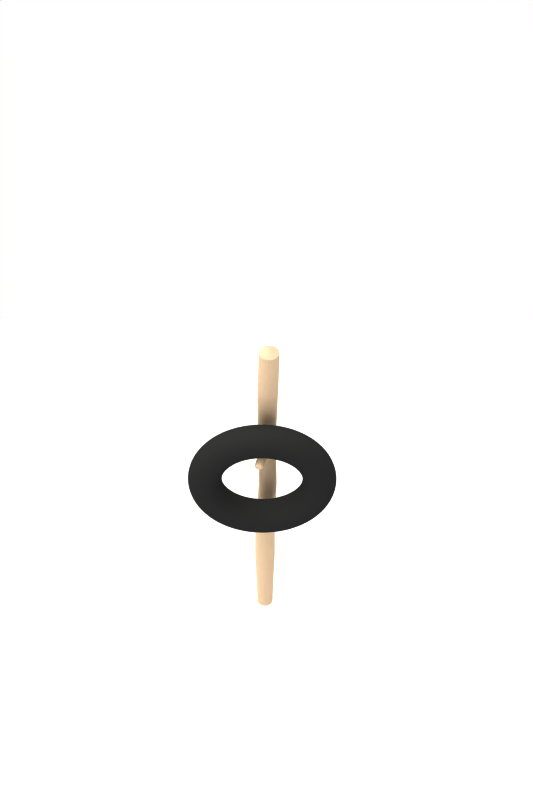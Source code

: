 # Source: lifebelt-blue.blend  (saved by Blender 2.46.0; exported with 4.5.12 LTS)
import bpy
from mathutils import Matrix  # noqa: F401  (used for matrix-valued properties, if any)

bpy.ops.wm.read_factory_settings(use_empty=True)
scene = bpy.context.scene
scene.name = 'Scene'

# ---- collections
col_collection_1 = bpy.data.collections.new('Collection 1'); scene.collection.children.link(col_collection_1)
col_collection_11 = bpy.data.collections.new('Collection 11'); scene.collection.children.link(col_collection_11)
col_collection_12 = bpy.data.collections.new('Collection 12'); scene.collection.children.link(col_collection_12)
col_collection_13 = bpy.data.collections.new('Collection 13'); scene.collection.children.link(col_collection_13)
col_collection_14 = bpy.data.collections.new('Collection 14'); scene.collection.children.link(col_collection_14)
col_collection_14.hide_render = True
col_collection_14.hide_viewport = True

# ---- materials (node trees are filled in below, after node groups)
mat_basic_wood = bpy.data.materials.new('basic_wood')
mat_basic_wood.alpha_threshold = 0.0
mat_basic_wood.diffuse_color = (0.8221, 0.7051, 0.5779, 1.0)
mat_basic_wood.roughness = 0.5
mat_basic_wood.line_color = (0.0, 0.0, 0.0, 1.0)
mat_rubber = bpy.data.materials.new('Rubber')
mat_rubber.alpha_threshold = 0.0
mat_rubber.diffuse_color = (0.1504, 0.1504, 0.1504, 1.0)
mat_rubber.roughness = 0.5
mat_rubber.specular_intensity = 0.0
mat_rubber.line_color = (0.0, 0.0, 0.0, 1.0)
mat_drop_shadow = bpy.data.materials.new('drop_shadow')
mat_drop_shadow.alpha_threshold = 0.0
mat_drop_shadow.roughness = 0.5
mat_drop_shadow.line_color = (0.0, 0.0, 0.0, 1.0)

# ---- material node trees

# ---- world
world_world = bpy.data.worlds.new('World'); scene.world = world_world
world_world.color = (1.0, 1.0, 1.0)
world_world.use_sun_shadow = False
world_world.sun_shadow_jitter_overblur = 0.0
world_world.cycles.sampling_method = 'MANUAL'
world_world.cycles.sample_map_resolution = 256
world_world.light_settings.ao_factor = 0.3

# ---- cameras
cam_camera = bpy.data.cameras.new('Camera')
cam_camera.type = 'ORTHO'
cam_camera.passepartout_alpha = 0.3687
cam_camera.clip_end = 100.0
cam_camera.lens = 35.0
cam_camera.ortho_scale = 4.242
cam_camera.display_size = 2.0
cam_camera.shift_y = 0.2492
cam_camera.show_limits = True
cam_camera.show_safe_areas = True
cam_camera.show_name = True
cam_camera.dof.focus_distance = 0.0
cam_camera.dof.aperture_fstop = 128.0

# ---- lights
light_shadows = bpy.data.lights.new('shadows', 'SPOT')
light_shadows.color = (0.9976, 1.0, 0.9571)
light_shadows.transmission_factor = 0.0
light_shadows.energy = 100.0
light_shadows.shadow_buffer_clip_start = 0.5
light_shadows.shadow_soft_size = 1.0
light_shadows.shadow_maximum_resolution = 0.006
light_shadows.use_absolute_resolution = True
light_shadows.spot_blend = 0.6
light_shadows.spot_size = 0.5236
light_shadows.cycles.use_multiple_importance_sampling = False
light_ambient = bpy.data.lights.new('ambient', 'SUN')
light_ambient.transmission_factor = 0.0
light_ambient.use_shadow = False
light_ambient.angle = 1.571
light_ambient.energy = 0.3
light_ambient.shadow_buffer_clip_start = 0.5
light_ambient.shadow_soft_size = 1.0
light_ambient.shadow_cascade_max_distance = 1000.0
light_ambient.cycles.use_multiple_importance_sampling = False
light_sun = bpy.data.lights.new('sun', 'SUN')
light_sun.color = (0.9976, 1.0, 0.9571)
light_sun.transmission_factor = 0.0
light_sun.use_shadow = False
light_sun.angle = 1.571
light_sun.energy = 1.3
light_sun.shadow_buffer_clip_start = 0.5
light_sun.shadow_soft_size = 1.0
light_sun.shadow_cascade_max_distance = 1000.0
light_sun.cycles.use_multiple_importance_sampling = False

# ---- meshes
me_cylinder_002 = bpy.data.meshes.new('Cylinder.002')
me_cylinder_002.from_pydata([(0.03506, -0.1099, -0.05947), (0.04945, -0.1099, -0.05209), (0.06229, -0.1099, -0.04201), (0.07309, -0.1099, -0.0296), (0.08143, -0.1099, -0.01534), (0.08699, -0.1099, 0.0002057), (0.08955, -0.1099, 0.01645), (0.08903, -0.1099, 0.03278), (0.08543, -0.1099, 0.04855), (0.0789, -0.1099, 0.06316), (0.06968, -0.1099, 0.07605), (0.05814, -0.1099, 0.08672), (0.04471, -0.1099, 0.09477), (0.02992, -0.1099, 0.09988), (0.01432, -0.1099, 0.1019), (-0.001474, -0.1099, 0.1006), (-0.01687, -0.1099, 0.09625), (-0.03126, -0.1099, 0.08887), (-0.0441, -0.1099, 0.07878), (-0.0549, -0.1099, 0.06637), (-0.06324, -0.1099, 0.05212), (-0.0688, -0.1099, 0.03657), (-0.07136, -0.1099, 0.02032), (-0.07083, -0.1099, 0.003996), (-0.06724, -0.1099, -0.01177), (-0.0607, -0.1099, -0.02638), (-0.05149, -0.1099, -0.03927), (-0.03995, -0.1099, -0.04995), (-0.02652, -0.1099, -0.058), (-0.01172, -0.1099, -0.06311), (0.003872, -0.1099, -0.06509), (0.01967, -0.1099, -0.06386), (0.03935, 0.2868, -0.07257), (0.05618, 0.2868, -0.06395), (0.07119, 0.2868, -0.05216), (0.08381, 0.2868, -0.03765), (0.09355, 0.2868, -0.021), (0.1, 0.2868, -0.002822), (0.103, 0.2868, 0.01617), (0.1024, 0.2868, 0.03525), (0.09823, 0.2868, 0.05368), (0.09059, 0.2868, 0.07075), (0.07982, 0.2868, 0.08582), (0.06633, 0.2868, 0.09829), (0.05064, 0.2868, 0.1077), (0.03335, 0.2868, 0.1137), (0.01512, 0.2868, 0.116), (-0.003346, 0.2868, 0.1146), (-0.02133, 0.2868, 0.1094), (-0.03816, 0.2868, 0.1008), (-0.05317, 0.2868, 0.08901), (-0.06579, 0.2868, 0.07451), (-0.07553, 0.2868, 0.05785), (-0.08203, 0.2868, 0.03968), (-0.08503, 0.2868, 0.02069), (-0.08441, 0.2868, 0.001608), (-0.08021, 0.2868, -0.01682), (-0.07257, 0.2868, -0.0339), (-0.0618, 0.2868, -0.04896), (-0.04831, 0.2868, -0.06144), (-0.03262, 0.2868, -0.07085), (-0.01533, 0.2868, -0.07682), (0.002902, 0.2868, -0.07914), (0.02137, 0.2868, -0.0777), (0.009097, -0.7971, 0.01839), (0.02125, 0.8433, -0.09559), (-0.0008316, 0.8433, -0.0973), (-0.02264, 0.8433, -0.09453), (-0.04332, 0.8433, -0.08738), (-0.06209, 0.8433, -0.07613), (-0.07823, 0.8433, -0.06121), (-0.09111, 0.8433, -0.04319), (-0.1002, 0.8433, -0.02276), (-0.1053, 0.8433, -0.0007132), (-0.106, 0.8433, 0.02211), (-0.1024, 0.8433, 0.04482), (-0.09465, 0.8433, 0.06656), (-0.083, 0.8433, 0.08649), (-0.0679, 0.8433, 0.1038), (-0.04994, 0.8433, 0.1179), (-0.02982, 0.8433, 0.1283), (-0.008305, 0.8433, 0.1344), (0.01378, 0.8433, 0.1361), (0.03559, 0.8433, 0.1333), (0.05627, 0.8433, 0.1262), (0.07504, 0.8433, 0.1149), (0.09118, 0.8433, 0.1), (0.1041, 0.8433, 0.082), (0.1132, 0.8433, 0.06157), (0.1182, 0.8433, 0.03952), (0.119, 0.8433, 0.0167), (0.1154, 0.8433, -0.006012), (0.1076, 0.8433, -0.02775), (0.09595, 0.8433, -0.04768), (0.08085, 0.8433, -0.06503), (0.0629, 0.8433, -0.07913), (0.04277, 0.8433, -0.08945), (0.02306, 1.44, -0.08585), (0.04318, 1.44, -0.07554), (0.06113, 1.44, -0.06144), (0.07623, 1.44, -0.04409), (0.08788, 1.44, -0.02417), (0.09565, 1.44, -0.002433), (0.09924, 1.44, 0.02028), (0.0985, 1.44, 0.04309), (0.09347, 1.44, 0.06514), (0.08434, 1.44, 0.08556), (0.07146, 1.44, 0.1036), (0.05533, 1.44, 0.1185), (0.03656, 1.44, 0.1297), (0.01588, 1.44, 0.1369), (-0.005918, 1.44, 0.1397), (-0.028, 1.44, 0.1379), (-0.04951, 1.44, 0.1318), (-0.06963, 1.44, 0.1215), (-0.08758, 1.44, 0.1074), (-0.1027, 1.44, 0.09005), (-0.1143, 1.44, 0.07012), (-0.1221, 1.44, 0.04839), (-0.1257, 1.44, 0.02568), (-0.1249, 1.44, 0.002863), (-0.1199, 1.44, -0.01918), (-0.1108, 1.44, -0.0396), (-0.09791, 1.44, -0.05762), (-0.08178, 1.44, -0.07254), (-0.06301, 1.44, -0.08379), (-0.04233, 1.44, -0.09093), (-0.02053, 1.44, -0.0937), (0.001551, 1.44, -0.09199), (-0.01659, 2.116, -0.111), (-0.03656, 2.115, -0.1125), (-0.05627, 2.115, -0.11), (-0.07497, 2.115, -0.1035), (-0.09193, 2.114, -0.09337), (-0.1065, 2.114, -0.07988), (-0.1182, 2.114, -0.06358), (-0.1264, 2.113, -0.04512), (-0.131, 2.113, -0.02519), (-0.1316, 2.113, -0.004555), (-0.1284, 2.113, 0.01598), (-0.1214, 2.113, 0.03564), (-0.1108, 2.113, 0.05365), (-0.09717, 2.113, 0.06934), (-0.08094, 2.113, 0.08209), (-0.06275, 2.113, 0.09142), (-0.0433, 2.114, 0.09697), (-0.02333, 2.114, 0.09852), (-0.003622, 2.114, 0.09602), (0.01508, 2.115, 0.08956), (0.03205, 2.115, 0.07939), (0.04663, 2.115, 0.0659), (0.05828, 2.116, 0.0496), (0.06653, 2.116, 0.03114), (0.07108, 2.116, 0.01121), (0.07174, 2.116, -0.009426), (0.0685, 2.117, -0.02996), (0.06147, 2.117, -0.04962), (0.05093, 2.117, -0.06763), (0.03728, 2.116, -0.08332), (0.02105, 2.116, -0.09607), (0.002861, 2.116, -0.1054), (0.02668, 2.761, -0.1035), (0.04476, 2.761, -0.09424), (0.06089, 2.762, -0.08156), (0.07445, 2.762, -0.06597), (0.08493, 2.762, -0.04806), (0.09191, 2.762, -0.02853), (0.09514, 2.762, -0.008112), (0.09448, 2.761, 0.01239), (0.08996, 2.761, 0.03221), (0.08176, 2.761, 0.05056), (0.07018, 2.761, 0.06675), (0.05569, 2.76, 0.08016), (0.03882, 2.76, 0.09027), (0.02023, 2.759, 0.09669), (0.0006424, 2.759, 0.09918), (-0.0192, 2.759, 0.09764), (-0.03854, 2.758, 0.09212), (-0.05662, 2.758, 0.08285), (-0.07275, 2.758, 0.07018), (-0.08631, 2.758, 0.05458), (-0.09679, 2.758, 0.03668), (-0.1038, 2.758, 0.01714), (-0.107, 2.758, -0.003274), (-0.1063, 2.758, -0.02378), (-0.1018, 2.758, -0.04359), (-0.09362, 2.759, -0.06195), (-0.08205, 2.759, -0.07814), (-0.06755, 2.759, -0.09155), (-0.05068, 2.76, -0.1017), (-0.03209, 2.76, -0.1081), (-0.0125, 2.761, -0.1106), (0.00734, 2.761, -0.109), (0.01528, 3.245, -0.1176), (-0.006024, 3.244, -0.1193), (-0.02706, 3.244, -0.1166), (-0.04701, 3.244, -0.1097), (-0.06512, 3.243, -0.09887), (-0.08069, 3.243, -0.08447), (-0.09312, 3.243, -0.06709), (-0.1019, 3.242, -0.04738), (-0.1068, 3.242, -0.02611), (-0.1075, 3.242, -0.004093), (-0.104, 3.242, 0.01782), (-0.09652, 3.242, 0.0388), (-0.08528, 3.242, 0.05803), (-0.07071, 3.242, 0.07477), (-0.05339, 3.242, 0.08838), (-0.03398, 3.242, 0.09833), (-0.01322, 3.243, 0.1043), (0.008088, 3.243, 0.1059), (0.02912, 3.243, 0.1032), (0.04908, 3.244, 0.09634), (0.06719, 3.244, 0.08549), (0.08275, 3.244, 0.07109), (0.09518, 3.245, 0.05371), (0.104, 3.245, 0.034), (0.1088, 3.245, 0.01273), (0.1095, 3.246, -0.00929), (0.1061, 3.246, -0.03121), (0.09859, 3.246, -0.05218), (0.08734, 3.246, -0.07141), (0.07278, 3.246, -0.08815), (0.05545, 3.245, -0.1018), (0.03604, 3.245, -0.1117), (0.06471, 3.82, -0.1379), (0.0862, 3.82, -0.1269), (0.1054, 3.82, -0.1118), (0.1215, 3.82, -0.09329), (0.134, 3.82, -0.072), (0.1423, 3.82, -0.04877), (0.1461, 3.82, -0.0245), (0.1453, 3.82, -0.000123), (0.1399, 3.82, 0.02343), (0.1302, 3.82, 0.04526), (0.1164, 3.819, 0.06451), (0.09919, 3.819, 0.08045), (0.07913, 3.819, 0.09247), (0.05703, 3.819, 0.1001), (0.03373, 3.819, 0.1031), (0.01014, 3.819, 0.1012), (-0.01285, 3.819, 0.09468), (-0.03435, 3.819, 0.08366), (-0.05353, 3.819, 0.06859), (-0.06966, 3.819, 0.05005), (-0.08212, 3.819, 0.02876), (-0.09042, 3.819, 0.005537), (-0.09425, 3.819, -0.01873), (-0.09347, 3.819, -0.04311), (-0.08809, 3.819, -0.06667), (-0.07834, 3.819, -0.08849), (-0.06457, 3.819, -0.1077), (-0.04733, 3.819, -0.1237), (-0.02728, 3.819, -0.1357), (-0.005176, 3.819, -0.1433), (0.01812, 3.819, -0.1463), (0.04172, 3.82, -0.1445), (-0.007016, 4.593, -0.03342), (-0.01081, 4.511, -0.1573), (-0.03417, 4.511, -0.1543), (-0.05633, 4.511, -0.1467), (-0.07644, 4.511, -0.1346), (-0.09373, 4.511, -0.1186), (-0.1075, 4.511, -0.09931), (-0.1173, 4.511, -0.07743), (-0.1227, 4.511, -0.05381), (-0.1235, 4.511, -0.02936), (-0.1196, 4.511, -0.005026), (-0.1113, 4.511, 0.01826), (-0.09883, 4.511, 0.03961), (-0.08266, 4.511, 0.05819), (-0.06343, 4.511, 0.0733), (-0.04187, 4.511, 0.08436), (-0.01882, 4.511, 0.09093), (0.004839, 4.511, 0.09277), (0.0282, 4.511, 0.0898), (0.05036, 4.511, 0.08214), (0.07047, 4.511, 0.07009), (0.08775, 4.511, 0.0541), (0.1016, 4.511, 0.0348), (0.1113, 4.511, 0.01291), (0.1167, 4.511, -0.0107), (0.1175, 4.511, -0.03515), (0.1137, 4.511, -0.05948), (0.1053, 4.511, -0.08277), (0.09286, 4.511, -0.1041), (0.07669, 4.511, -0.1227), (0.05745, 4.511, -0.1378), (0.0359, 4.511, -0.1489), (0.01284, 4.511, -0.1554), (0.0716, 3.086, 0.01852), (0.07242, 3.109, 0.04507), (0.07242, 3.116, 0.04083), (0.0716, 3.077, 0.02154), (0.07242, 3.093, 0.05181), (0.07242, 3.101, 0.04862), (0.0716, 3.068, 0.02335), (0.07242, 3.077, 0.05615), (0.07242, 3.085, 0.05416), (0.0716, 3.059, 0.02417), (0.07242, 3.059, 0.05799), (0.07242, 3.068, 0.05731), (0.0716, 3.05, 0.02417), (0.07242, 3.042, 0.05732), (0.07242, 3.051, 0.05799), (0.0716, 3.042, 0.02335), (0.07242, 3.025, 0.05417), (0.07241, 3.034, 0.05615), (0.0716, 3.033, 0.02154), (0.07241, 3.009, 0.04863), (0.0724, 3.017, 0.05181), (0.0716, 3.024, 0.01853), (0.0724, 2.995, 0.04085), (0.07239, 3.002, 0.04507), (0.0716, 3.016, 0.01413), (0.07239, 2.983, 0.03104), (0.07237, 2.988, 0.03611), (0.0716, 3.009, 0.008344), (0.07237, 2.973, 0.01953), (0.07236, 2.977, 0.02524), (0.0716, 3.004, 0.00138), (0.07236, 2.967, 0.006738), (0.07235, 2.969, 0.01288), (0.0716, 3.002, -0.006379), (0.07235, 2.964, -0.006824), (0.07234, 2.965, -0.0004603), (0.0716, 3.002, -0.01442), (0.07234, 2.965, -0.02058), (0.07235, 2.964, -0.01421), (0.0716, 3.004, -0.02218), (0.07235, 2.969, -0.03392), (0.07236, 2.967, -0.02778), (0.0716, 3.009, -0.02914), (0.07236, 2.977, -0.04628), (0.07237, 2.973, -0.04057), (0.0716, 3.016, -0.03492), (0.07237, 2.988, -0.05715), (0.07239, 2.983, -0.05208), (0.0716, 3.024, -0.03932), (0.07239, 3.002, -0.0661), (0.0724, 2.995, -0.06188), (0.0716, 3.033, -0.04234), (0.0724, 3.017, -0.07285), (0.07241, 3.009, -0.06967), (0.0716, 3.042, -0.04415), (0.07241, 3.034, -0.07719), (0.07242, 3.025, -0.0752), (0.0716, 3.05, -0.04497), (0.07242, 3.051, -0.07903), (0.07242, 3.042, -0.07835), (0.0716, 3.059, -0.04497), (0.07242, 3.068, -0.07835), (0.07242, 3.059, -0.07903), (0.0716, 3.068, -0.04415), (0.07242, 3.085, -0.0752), (0.07242, 3.077, -0.07719), (0.0716, 3.077, -0.04234), (0.07242, 3.101, -0.06966), (0.07242, 3.093, -0.07285), (0.0716, 3.086, -0.03932), (0.07242, 3.116, -0.06187), (0.07242, 3.109, -0.06611), (0.0716, 3.094, -0.03492), (0.07241, 3.128, -0.05206), (0.07242, 3.122, -0.05715), (0.0716, 3.1, -0.02914), (0.07241, 3.137, -0.04056), (0.07242, 3.133, -0.04628), (0.0716, 3.105, -0.02218), (0.07241, 3.143, -0.02777), (0.07242, 3.141, -0.03392), (0.0716, 3.108, -0.01442), (0.07241, 3.146, -0.01421), (0.07241, 3.145, -0.02058), (0.0716, 3.108, -0.006379), (0.07241, 3.145, -0.000462), (0.07241, 3.146, -0.006825), (0.0716, 3.105, 0.00138), (0.07242, 3.141, 0.01288), (0.07241, 3.143, 0.006732), (0.0716, 3.1, 0.008343), (0.07242, 3.133, 0.02525), (0.07241, 3.137, 0.01952), (0.0716, 3.094, 0.01412), (0.07242, 3.122, 0.03611), (0.07241, 3.128, 0.03103), (0.3325, 3.16, -0.01728), (0.08758, 3.125, 0.04121), (0.08761, 3.117, 0.04595), (0.3325, 3.156, -0.01338), (0.3325, 3.15, -0.009712), (0.0876, 3.11, 0.04991), (0.08761, 3.101, 0.05345), (0.3324, 3.145, -0.006799), (0.3324, 3.138, -0.004274), (0.08761, 3.093, 0.05616), (0.08762, 3.083, 0.05834), (0.3324, 3.133, -0.00248), (0.3324, 3.125, -0.001189), (0.08761, 3.075, 0.05972), (0.08761, 3.065, 0.06046), (0.3324, 3.12, -0.0005872), (0.3325, 3.112, -0.0005863), (0.0876, 3.056, 0.06046), (0.08759, 3.046, 0.05973), (0.3325, 3.107, -0.001185), (0.3325, 3.099, -0.002495), (0.08755, 3.037, 0.05834), (0.08756, 3.028, 0.05619), (0.3325, 3.094, -0.004246), (0.3327, 3.087, -0.00684), (0.08748, 3.02, 0.05343), (0.0875, 3.011, 0.04997), (0.3326, 3.082, -0.009654), (0.3328, 3.076, -0.01345), (0.08739, 3.003, 0.04593), (0.08743, 2.996, 0.0413), (0.3327, 3.072, -0.01721), (0.3329, 3.066, -0.02205), (0.08728, 2.989, 0.03612), (0.08733, 2.983, 0.03049), (0.3328, 3.063, -0.02662), (0.333, 3.059, -0.03232), (0.08717, 2.978, 0.02438), (0.08722, 2.973, 0.01796), (0.3329, 3.056, -0.03753), (0.3331, 3.053, -0.04386), (0.08709, 2.97, 0.01115), (0.08712, 2.967, 0.004187), (0.333, 3.052, -0.04951), (0.3331, 3.05, -0.05623), (0.08704, 2.965, -0.003062), (0.08706, 2.964, -0.0103), (0.3331, 3.05, -0.06211), (0.3331, 3.05, -0.06895), (0.08706, 2.964, -0.0177), (0.08704, 2.965, -0.02493), (0.3331, 3.05, -0.07484), (0.333, 3.052, -0.08155), (0.08712, 2.967, -0.03218), (0.08709, 2.97, -0.03914), (0.3331, 3.053, -0.08721), (0.3329, 3.056, -0.09354), (0.08722, 2.973, -0.04596), (0.08717, 2.978, -0.05237), (0.333, 3.059, -0.09874), (0.3328, 3.063, -0.1044), (0.08733, 2.983, -0.05849), (0.08728, 2.989, -0.06412), (0.3329, 3.066, -0.109), (0.3327, 3.072, -0.1139), (0.08743, 2.996, -0.0693), (0.08739, 3.003, -0.07393), (0.3328, 3.076, -0.1176), (0.3326, 3.082, -0.1214), (0.0875, 3.011, -0.07797), (0.08748, 3.02, -0.08143), (0.3327, 3.087, -0.1242), (0.3325, 3.094, -0.1268), (0.08756, 3.028, -0.08419), (0.08755, 3.037, -0.08634), (0.3325, 3.099, -0.1286), (0.3325, 3.107, -0.1299), (0.08759, 3.046, -0.08773), (0.0876, 3.056, -0.08846), (0.3325, 3.112, -0.1305), (0.3324, 3.12, -0.1305), (0.08761, 3.065, -0.08845), (0.08761, 3.075, -0.08772), (0.3324, 3.125, -0.1299), (0.3324, 3.133, -0.1286), (0.08762, 3.083, -0.08634), (0.08761, 3.093, -0.08416), (0.3324, 3.138, -0.1268), (0.3324, 3.145, -0.1243), (0.08761, 3.101, -0.08144), (0.0876, 3.11, -0.07791), (0.3325, 3.15, -0.1214), (0.3325, 3.156, -0.1177), (0.08761, 3.117, -0.07395), (0.08758, 3.125, -0.06921), (0.3325, 3.16, -0.1138), (0.3325, 3.166, -0.1091), (0.08759, 3.131, -0.06414), (0.08755, 3.137, -0.05841), (0.3325, 3.169, -0.1044), (0.3325, 3.173, -0.09879), (0.08757, 3.142, -0.05238), (0.08753, 3.147, -0.04589), (0.3326, 3.176, -0.09348), (0.3325, 3.179, -0.08723), (0.08755, 3.15, -0.03914), (0.08752, 3.153, -0.03215), (0.3326, 3.181, -0.08153), (0.3325, 3.182, -0.07484), (0.08753, 3.155, -0.02492), (0.08752, 3.156, -0.01769), (0.3325, 3.183, -0.06895), (0.3325, 3.183, -0.06211), (0.08752, 3.156, -0.01031), (0.08753, 3.155, -0.003073), (0.3325, 3.182, -0.05622), (0.3326, 3.181, -0.04954), (0.08752, 3.153, 0.004152), (0.08755, 3.15, 0.01114), (0.3325, 3.179, -0.04383), (0.3326, 3.176, -0.03758), (0.08753, 3.147, 0.0179), (0.08757, 3.142, 0.02438), (0.3325, 3.173, -0.03227), (0.08759, 3.131, 0.03614), (0.3325, 3.166, -0.02198), (0.3325, 3.169, -0.02669), (0.08755, 3.137, 0.03041), (0.07158, 3.055, -0.0104), (0.1874, 3.139, 0.007347), (0.1874, 3.133, 0.01137), (0.1874, 3.127, 0.01494), (0.1874, 3.121, 0.01793), (0.1874, 3.114, 0.02039), (0.1874, 3.107, 0.02223), (0.1874, 3.099, 0.02349), (0.1874, 3.092, 0.02411), (0.1874, 3.085, 0.02411), (0.1874, 3.077, 0.0235), (0.1874, 3.07, 0.02223), (0.1874, 3.063, 0.02042), (0.1874, 3.056, 0.01791), (0.1874, 3.05, 0.015), (0.1874, 3.043, 0.01132), (0.1874, 3.038, 0.007429), (0.1874, 3.032, 0.00274), (0.1874, 3.028, -0.001999), (0.1874, 3.024, -0.007516), (0.1874, 3.02, -0.01293), (0.1874, 3.017, -0.01905), (0.1874, 3.015, -0.02493), (0.1874, 3.014, -0.03142), (0.1874, 3.013, -0.03755), (0.1874, 3.013, -0.04416), (0.1874, 3.014, -0.05029), (0.1874, 3.015, -0.05678), (0.1874, 3.017, -0.06266), (0.1874, 3.02, -0.06878), (0.1874, 3.024, -0.07419), (0.1874, 3.028, -0.07971), (0.1874, 3.032, -0.08445), (0.1874, 3.038, -0.08914), (0.1874, 3.043, -0.09303), (0.1874, 3.05, -0.09671), (0.1874, 3.056, -0.09962), (0.1874, 3.063, -0.1021), (0.1874, 3.07, -0.1039), (0.1874, 3.077, -0.1052), (0.1874, 3.085, -0.1058), (0.1874, 3.092, -0.1058), (0.1874, 3.099, -0.1052), (0.1874, 3.107, -0.1039), (0.1874, 3.114, -0.1021), (0.1874, 3.121, -0.09964), (0.1874, 3.127, -0.09665), (0.1874, 3.133, -0.09308), (0.1874, 3.139, -0.08906), (0.1874, 3.144, -0.08449), (0.1874, 3.149, -0.07963), (0.1874, 3.153, -0.07422), (0.1874, 3.157, -0.06872), (0.1874, 3.16, -0.06267), (0.1874, 3.162, -0.05675), (0.1874, 3.163, -0.05028), (0.1874, 3.164, -0.04416), (0.1874, 3.164, -0.03755), (0.1874, 3.163, -0.03143), (0.1874, 3.162, -0.02496), (0.1874, 3.16, -0.01904), (0.1874, 3.157, -0.01299), (0.1874, 3.153, -0.007487), (0.1874, 3.144, 0.002784), (0.1874, 3.149, -0.002081), (0.5106, 3.162, -0.03625), (0.5106, 3.159, -0.03233), (0.5106, 3.166, -0.04095), (0.5106, 3.168, -0.04537), (0.5106, 3.17, -0.05065), (0.5106, 3.171, -0.0554), (0.5106, 3.173, -0.06104), (0.5106, 3.173, -0.06594), (0.5106, 3.173, -0.07171), (0.5106, 3.173, -0.07661), (0.5106, 3.171, -0.08226), (0.5106, 3.17, -0.087), (0.5106, 3.168, -0.09228), (0.5106, 3.166, -0.0967), (0.5106, 3.162, -0.1014), (0.5106, 3.159, -0.1053), (0.5106, 3.155, -0.1093), (0.5105, 3.151, -0.1125), (0.5106, 3.146, -0.1156), (0.5105, 3.142, -0.1181), (0.5105, 3.136, -0.1202), (0.5105, 3.132, -0.1217), (0.5105, 3.126, -0.1228), (0.5105, 3.121, -0.1233), (0.5105, 3.115, -0.1233), (0.5105, 3.111, -0.1228), (0.5106, 3.104, -0.1217), (0.5106, 3.1, -0.1202), (0.5107, 3.094, -0.118), (0.5107, 3.09, -0.1157), (0.5109, 3.085, -0.1125), (0.5108, 3.082, -0.1094), (0.511, 3.077, -0.1053), (0.5109, 3.074, -0.1015), (0.5112, 3.071, -0.09665), (0.511, 3.069, -0.09232), (0.5112, 3.067, -0.08698), (0.5111, 3.065, -0.08228), (0.5112, 3.064, -0.07661), (0.5112, 3.064, -0.07171), (0.5112, 3.064, -0.06594), (0.5112, 3.064, -0.06104), (0.5111, 3.065, -0.05538), (0.5112, 3.067, -0.05068), (0.511, 3.069, -0.04533), (0.5112, 3.071, -0.041), (0.5109, 3.074, -0.03618), (0.511, 3.077, -0.03239), (0.5108, 3.082, -0.0283), (0.5109, 3.085, -0.02517), (0.5107, 3.09, -0.02197), (0.5107, 3.094, -0.01963), (0.5106, 3.1, -0.01744), (0.5106, 3.104, -0.01598), (0.5105, 3.111, -0.01487), (0.5105, 3.115, -0.01437), (0.5105, 3.121, -0.01438), (0.5105, 3.126, -0.01488), (0.5105, 3.132, -0.01597), (0.5105, 3.136, -0.01746), (0.5105, 3.142, -0.01959), (0.5106, 3.146, -0.02202), (0.5105, 3.151, -0.02511), (0.5106, 3.155, -0.02836), (0.6524, 3.156, -0.04875), (0.6507, 3.166, -0.03706), (0.6506, 3.164, -0.03492), (0.6524, 3.152, -0.04594), (0.6506, 3.16, -0.03234), (0.6506, 3.157, -0.03075), (0.6524, 3.147, -0.044), (0.6506, 3.153, -0.02898), (0.6506, 3.149, -0.028), (0.6524, 3.142, -0.04301), (0.6506, 3.145, -0.02709), (0.6506, 3.142, -0.02676), (0.6524, 3.137, -0.04301), (0.6506, 3.137, -0.02676), (0.6506, 3.134, -0.02709), (0.6524, 3.132, -0.044), (0.6507, 3.129, -0.028), (0.6507, 3.126, -0.02897), (0.6524, 3.127, -0.04594), (0.6507, 3.121, -0.03076), (0.6507, 3.118, -0.03234), (0.6524, 3.123, -0.04875), (0.6507, 3.115, -0.03493), (0.6507, 3.112, -0.03705), (0.6524, 3.12, -0.05234), (0.6508, 3.109, -0.04035), (0.6507, 3.107, -0.04293), (0.6524, 3.117, -0.05655), (0.6508, 3.104, -0.04682), (0.6508, 3.102, -0.04976), (0.6524, 3.115, -0.06123), (0.6508, 3.101, -0.05408), (0.6508, 3.1, -0.05728), (0.6524, 3.114, -0.0662), (0.6508, 3.099, -0.06186), (0.6508, 3.098, -0.06518), (0.6524, 3.114, -0.07127), (0.6508, 3.098, -0.06985), (0.6508, 3.099, -0.07318), (0.6524, 3.115, -0.07624), (0.6508, 3.1, -0.07776), (0.6508, 3.101, -0.08095), (0.6524, 3.117, -0.08092), (0.6508, 3.102, -0.08527), (0.6508, 3.104, -0.08821), (0.6524, 3.12, -0.08513), (0.6507, 3.107, -0.0921), (0.6508, 3.109, -0.09468), (0.6524, 3.123, -0.08872), (0.6507, 3.112, -0.09799), (0.6507, 3.115, -0.1001), (0.6524, 3.127, -0.09153), (0.6507, 3.118, -0.1027), (0.6507, 3.121, -0.1043), (0.6524, 3.132, -0.09347), (0.6507, 3.126, -0.1061), (0.6507, 3.129, -0.107), (0.6524, 3.137, -0.09446), (0.6506, 3.134, -0.1079), (0.6506, 3.137, -0.1083), (0.6524, 3.142, -0.09446), (0.6506, 3.142, -0.1083), (0.6506, 3.145, -0.1079), (0.6524, 3.147, -0.09347), (0.6506, 3.149, -0.107), (0.6506, 3.153, -0.1061), (0.6524, 3.152, -0.09153), (0.6506, 3.157, -0.1043), (0.6506, 3.16, -0.1027), (0.6524, 3.156, -0.08872), (0.6506, 3.164, -0.1001), (0.6507, 3.166, -0.09798), (0.6524, 3.16, -0.08513), (0.6506, 3.17, -0.09469), (0.6507, 3.172, -0.09209), (0.6524, 3.162, -0.08092), (0.6506, 3.174, -0.08822), (0.6507, 3.176, -0.08527), (0.6524, 3.164, -0.07624), (0.6507, 3.178, -0.08096), (0.6507, 3.179, -0.07776), (0.6524, 3.165, -0.07127), (0.6507, 3.18, -0.07318), (0.6507, 3.18, -0.06985), (0.6524, 3.165, -0.0662), (0.6507, 3.18, -0.06518), (0.6507, 3.18, -0.06186), (0.6524, 3.164, -0.06123), (0.6507, 3.179, -0.05728), (0.6507, 3.178, -0.05408), (0.6524, 3.162, -0.05655), (0.6507, 3.176, -0.04977), (0.6506, 3.174, -0.04681), (0.6507, 3.172, -0.04294), (0.6506, 3.17, -0.04035), (0.6524, 3.16, -0.05234), (0.6299, 3.167, -0.03168), (0.6298, 3.163, -0.02865), (0.6298, 3.159, -0.02571), (0.6297, 3.155, -0.02344), (0.6297, 3.149, -0.02142), (0.6297, 3.145, -0.02003), (0.6297, 3.14, -0.01899), (0.6297, 3.135, -0.01852), (0.6298, 3.129, -0.01852), (0.6298, 3.125, -0.01899), (0.6299, 3.119, -0.02004), (0.6299, 3.115, -0.0214), (0.6302, 3.11, -0.02347), (0.6301, 3.106, -0.02566), (0.6304, 3.101, -0.0287), (0.6303, 3.098, -0.03162), (0.6307, 3.094, -0.0355), (0.6305, 3.091, -0.03905), (0.6309, 3.088, -0.04361), (0.6307, 3.086, -0.04766), (0.6311, 3.084, -0.05272), (0.6309, 3.083, -0.05712), (0.6311, 3.081, -0.06249), (0.6311, 3.081, -0.06707), (0.6311, 3.081, -0.07254), (0.6311, 3.081, -0.07712), (0.6309, 3.083, -0.08248), (0.6311, 3.084, -0.08688), (0.6307, 3.086, -0.09195), (0.6309, 3.088, -0.096), (0.6305, 3.091, -0.1006), (0.6307, 3.094, -0.1041), (0.6303, 3.098, -0.108), (0.6304, 3.101, -0.1109), (0.6301, 3.106, -0.1139), (0.6302, 3.11, -0.1161), (0.6299, 3.115, -0.1182), (0.6299, 3.119, -0.1196), (0.6298, 3.125, -0.1206), (0.6298, 3.129, -0.1211), (0.6297, 3.135, -0.1211), (0.6297, 3.14, -0.1206), (0.6297, 3.145, -0.1196), (0.6297, 3.149, -0.1182), (0.6297, 3.155, -0.1162), (0.6298, 3.159, -0.1139), (0.6298, 3.163, -0.111), (0.6299, 3.167, -0.1079), (0.6298, 3.171, -0.1042), (0.6299, 3.174, -0.1005), (0.6298, 3.177, -0.09603), (0.63, 3.179, -0.09191), (0.6299, 3.181, -0.0869), (0.63, 3.182, -0.08247), (0.6299, 3.184, -0.07712), (0.63, 3.184, -0.07253), (0.63, 3.184, -0.06707), (0.6299, 3.184, -0.06248), (0.63, 3.182, -0.05714), (0.6299, 3.181, -0.0527), (0.63, 3.179, -0.0477), (0.6298, 3.177, -0.04357), (0.6298, 3.171, -0.03545), (0.6299, 3.174, -0.0391), (0.6526, 3.14, -0.06906)], [], [(0, 32, 33, 1), (1, 33, 34, 2), (2, 34, 35, 3), (3, 35, 36, 4), (4, 36, 37, 5), (5, 37, 38, 6), (6, 38, 39, 7), (7, 39, 40, 8), (8, 40, 41, 9), (9, 41, 42, 10), (10, 42, 43, 11), (11, 43, 44, 12), (12, 44, 45, 13), (13, 45, 46, 14), (14, 46, 47, 15), (15, 47, 48, 16), (16, 48, 49, 17), (17, 49, 50, 18), (18, 50, 51, 19), (19, 51, 52, 20), (20, 52, 53, 21), (21, 53, 54, 22), (22, 54, 55, 23), (23, 55, 56, 24), (24, 56, 57, 25), (25, 57, 58, 26), (26, 58, 59, 27), (27, 59, 60, 28), (28, 60, 61, 29), (29, 61, 62, 30), (30, 62, 63, 31), (32, 0, 31, 63), (31, 0, 64), (30, 31, 64), (29, 30, 64), (28, 29, 64), (27, 28, 64), (26, 27, 64), (25, 26, 64), (24, 25, 64), (23, 24, 64), (22, 23, 64), (21, 22, 64), (20, 21, 64), (19, 20, 64), (18, 19, 64), (17, 18, 64), (16, 17, 64), (15, 16, 64), (14, 15, 64), (13, 14, 64), (12, 13, 64), (11, 12, 64), (10, 11, 64), (9, 10, 64), (8, 9, 64), (7, 8, 64), (6, 7, 64), (5, 6, 64), (4, 5, 64), (3, 4, 64), (2, 3, 64), (1, 2, 64), (0, 1, 64), (32, 63, 65, 96), (63, 62, 66, 65), (62, 61, 67, 66), (61, 60, 68, 67), (60, 59, 69, 68), (59, 58, 70, 69), (58, 57, 71, 70), (57, 56, 72, 71), (56, 55, 73, 72), (55, 54, 74, 73), (54, 53, 75, 74), (53, 52, 76, 75), (52, 51, 77, 76), (51, 50, 78, 77), (50, 49, 79, 78), (49, 48, 80, 79), (48, 47, 81, 80), (47, 46, 82, 81), (46, 45, 83, 82), (45, 44, 84, 83), (44, 43, 85, 84), (43, 42, 86, 85), (42, 41, 87, 86), (41, 40, 88, 87), (40, 39, 89, 88), (39, 38, 90, 89), (38, 37, 91, 90), (37, 36, 92, 91), (36, 35, 93, 92), (35, 34, 94, 93), (34, 33, 95, 94), (33, 32, 96, 95), (95, 96, 97, 98), (94, 95, 98, 99), (93, 94, 99, 100), (92, 93, 100, 101), (91, 92, 101, 102), (90, 91, 102, 103), (89, 90, 103, 104), (88, 89, 104, 105), (87, 88, 105, 106), (86, 87, 106, 107), (85, 86, 107, 108), (84, 85, 108, 109), (83, 84, 109, 110), (82, 83, 110, 111), (81, 82, 111, 112), (80, 81, 112, 113), (79, 80, 113, 114), (78, 79, 114, 115), (77, 78, 115, 116), (76, 77, 116, 117), (75, 76, 117, 118), (74, 75, 118, 119), (73, 74, 119, 120), (72, 73, 120, 121), (71, 72, 121, 122), (70, 71, 122, 123), (69, 70, 123, 124), (68, 69, 124, 125), (67, 68, 125, 126), (66, 67, 126, 127), (65, 66, 127, 128), (96, 65, 128, 97), (97, 128, 129, 160), (128, 127, 130, 129), (127, 126, 131, 130), (126, 125, 132, 131), (125, 124, 133, 132), (124, 123, 134, 133), (123, 122, 135, 134), (122, 121, 136, 135), (121, 120, 137, 136), (120, 119, 138, 137), (119, 118, 139, 138), (118, 117, 140, 139), (117, 116, 141, 140), (116, 115, 142, 141), (115, 114, 143, 142), (114, 113, 144, 143), (113, 112, 145, 144), (112, 111, 146, 145), (111, 110, 147, 146), (110, 109, 148, 147), (109, 108, 149, 148), (108, 107, 150, 149), (107, 106, 151, 150), (106, 105, 152, 151), (105, 104, 153, 152), (104, 103, 154, 153), (103, 102, 155, 154), (102, 101, 156, 155), (101, 100, 157, 156), (100, 99, 158, 157), (99, 98, 159, 158), (98, 97, 160, 159), (159, 160, 161, 162), (158, 159, 162, 163), (157, 158, 163, 164), (156, 157, 164, 165), (155, 156, 165, 166), (154, 155, 166, 167), (153, 154, 167, 168), (152, 153, 168, 169), (151, 152, 169, 170), (150, 151, 170, 171), (149, 150, 171, 172), (148, 149, 172, 173), (147, 148, 173, 174), (146, 147, 174, 175), (145, 146, 175, 176), (144, 145, 176, 177), (143, 144, 177, 178), (142, 143, 178, 179), (141, 142, 179, 180), (140, 141, 180, 181), (139, 140, 181, 182), (138, 139, 182, 183), (137, 138, 183, 184), (136, 137, 184, 185), (135, 136, 185, 186), (134, 135, 186, 187), (133, 134, 187, 188), (132, 133, 188, 189), (131, 132, 189, 190), (130, 131, 190, 191), (129, 130, 191, 192), (160, 129, 192, 161), (161, 192, 193, 224), (192, 191, 194, 193), (191, 190, 195, 194), (190, 189, 196, 195), (189, 188, 197, 196), (188, 187, 198, 197), (187, 186, 199, 198), (186, 185, 200, 199), (185, 184, 201, 200), (184, 183, 202, 201), (183, 182, 203, 202), (182, 181, 204, 203), (181, 180, 205, 204), (180, 179, 206, 205), (179, 178, 207, 206), (178, 177, 208, 207), (177, 176, 209, 208), (176, 175, 210, 209), (175, 174, 211, 210), (174, 173, 212, 211), (173, 172, 213, 212), (172, 171, 214, 213), (171, 170, 215, 214), (170, 169, 216, 215), (169, 168, 217, 216), (168, 167, 218, 217), (167, 166, 219, 218), (166, 165, 220, 219), (165, 164, 221, 220), (164, 163, 222, 221), (163, 162, 223, 222), (162, 161, 224, 223), (223, 224, 225, 226), (222, 223, 226, 227), (221, 222, 227, 228), (220, 221, 228, 229), (219, 220, 229, 230), (218, 219, 230, 231), (217, 218, 231, 232), (216, 217, 232, 233), (215, 216, 233, 234), (214, 215, 234, 235), (213, 214, 235, 236), (212, 213, 236, 237), (211, 212, 237, 238), (210, 211, 238, 239), (209, 210, 239, 240), (208, 209, 240, 241), (207, 208, 241, 242), (206, 207, 242, 243), (205, 206, 243, 244), (204, 205, 244, 245), (203, 204, 245, 246), (202, 203, 246, 247), (201, 202, 247, 248), (200, 201, 248, 249), (199, 200, 249, 250), (198, 199, 250, 251), (197, 198, 251, 252), (196, 197, 252, 253), (195, 196, 253, 254), (194, 195, 254, 255), (193, 194, 255, 256), (224, 193, 256, 225), (225, 256, 289, 288), (256, 255, 258, 289), (255, 254, 259, 258), (254, 253, 260, 259), (253, 252, 261, 260), (252, 251, 262, 261), (251, 250, 263, 262), (250, 249, 264, 263), (249, 248, 265, 264), (248, 247, 266, 265), (247, 246, 267, 266), (246, 245, 268, 267), (245, 244, 269, 268), (244, 243, 270, 269), (243, 242, 271, 270), (242, 241, 272, 271), (241, 240, 273, 272), (240, 239, 274, 273), (239, 238, 275, 274), (238, 237, 276, 275), (237, 236, 277, 276), (236, 235, 278, 277), (235, 234, 279, 278), (234, 233, 280, 279), (233, 232, 281, 280), (232, 231, 282, 281), (231, 230, 283, 282), (230, 229, 284, 283), (229, 228, 285, 284), (228, 227, 286, 285), (227, 226, 287, 286), (226, 225, 288, 287), (257, 287, 288), (257, 286, 287), (257, 285, 286), (257, 284, 285), (257, 283, 284), (257, 282, 283), (257, 281, 282), (257, 280, 281), (257, 279, 280), (257, 278, 279), (257, 277, 278), (257, 276, 277), (257, 275, 276), (257, 274, 275), (257, 273, 274), (257, 272, 273), (257, 271, 272), (257, 270, 271), (257, 269, 270), (257, 268, 269), (257, 267, 268), (257, 266, 267), (257, 265, 266), (257, 264, 265), (257, 263, 264), (257, 262, 263), (257, 261, 262), (257, 260, 261), (257, 259, 260), (257, 258, 259), (257, 289, 258), (257, 288, 289), (290, 291, 292), (293, 294, 295), (296, 297, 298), (299, 300, 301), (302, 303, 304), (305, 306, 307), (308, 309, 310), (311, 312, 313), (314, 315, 316), (317, 318, 319), (320, 321, 322), (323, 324, 325), (326, 327, 328), (329, 330, 331), (332, 333, 334), (335, 336, 337), (338, 339, 340), (341, 342, 343), (344, 345, 346), (347, 348, 349), (350, 351, 352), (353, 354, 355), (356, 357, 358), (359, 360, 361), (362, 363, 364), (365, 366, 367), (368, 369, 370), (371, 372, 373), (374, 375, 376), (377, 378, 379), (380, 381, 382), (383, 384, 385), (290, 293, 295, 291), (292, 291, 388, 387), (290, 292, 384, 383), (294, 293, 296, 298), (295, 294, 392, 391), (297, 296, 299, 301), (298, 297, 396, 395), (299, 302, 304, 300), (301, 300, 400, 399), (302, 305, 307, 303), (303, 404, 403, 304), (306, 305, 308, 310), (306, 408, 407, 307), (308, 311, 313, 309), (309, 412, 411, 310), (312, 311, 314, 316), (312, 416, 415, 313), (314, 317, 319, 315), (315, 420, 419, 316), (317, 320, 322, 318), (318, 424, 423, 319), (320, 323, 325, 321), (321, 428, 427, 322), (323, 326, 328, 324), (325, 324, 432, 431), (326, 329, 331, 327), (328, 327, 436, 435), (330, 329, 332, 334), (330, 440, 439, 331), (332, 335, 337, 333), (333, 444, 443, 334), (335, 338, 340, 336), (336, 448, 447, 337), (338, 341, 343, 339), (339, 452, 451, 340), (341, 344, 346, 342), (342, 456, 455, 343), (344, 347, 349, 345), (345, 460, 459, 346), (347, 350, 352, 348), (348, 464, 463, 349), (350, 353, 355, 351), (351, 468, 467, 352), (353, 356, 358, 354), (354, 472, 471, 355), (356, 359, 361, 357), (357, 476, 475, 358), (359, 362, 364, 360), (360, 480, 479, 361), (362, 365, 367, 363), (363, 484, 483, 364), (365, 368, 370, 366), (367, 366, 488, 487), (368, 371, 373, 369), (369, 492, 491, 370), (371, 374, 376, 372), (372, 496, 495, 373), (374, 377, 379, 375), (375, 500, 499, 376), (377, 380, 382, 378), (378, 504, 503, 379), (380, 383, 385, 381), (381, 508, 507, 382), (384, 510, 513, 385), (290, 514, 293), (383, 514, 290), (296, 293, 514), (299, 296, 514), (302, 299, 514), (302, 514, 305), (308, 305, 514), (308, 514, 311), (314, 311, 514), (314, 514, 317), (320, 317, 514), (320, 514, 323), (323, 514, 326), (326, 514, 329), (332, 329, 514), (335, 332, 514), (335, 514, 338), (341, 338, 514), (344, 341, 514), (344, 514, 347), (347, 514, 350), (350, 514, 353), (356, 353, 514), (356, 514, 359), (359, 514, 362), (362, 514, 365), (368, 365, 514), (371, 368, 514), (371, 514, 374), (374, 514, 377), (377, 514, 380), (383, 380, 514), (291, 295, 391, 388), (292, 387, 510, 384), (294, 298, 395, 392), (297, 301, 399, 396), (300, 304, 403, 400), (303, 307, 407, 404), (306, 310, 411, 408), (309, 313, 415, 412), (312, 316, 419, 416), (315, 319, 423, 420), (318, 322, 427, 424), (321, 325, 431, 428), (324, 328, 435, 432), (327, 331, 439, 436), (330, 334, 443, 440), (333, 337, 447, 444), (336, 340, 451, 448), (339, 343, 455, 452), (342, 346, 459, 456), (345, 349, 463, 460), (348, 352, 467, 464), (351, 355, 471, 468), (354, 358, 475, 472), (357, 361, 479, 476), (360, 364, 483, 480), (363, 367, 487, 484), (366, 370, 491, 488), (369, 373, 495, 492), (372, 376, 499, 496), (375, 379, 503, 500), (378, 382, 507, 504), (381, 385, 513, 508), (386, 515, 516, 389), (515, 387, 388, 516), (390, 517, 518, 393), (517, 391, 392, 518), (394, 519, 520, 397), (519, 395, 396, 520), (398, 521, 522, 401), (521, 399, 400, 522), (402, 523, 524, 405), (523, 403, 404, 524), (406, 525, 526, 409), (525, 407, 408, 526), (410, 527, 528, 413), (527, 411, 412, 528), (414, 529, 530, 417), (529, 415, 416, 530), (418, 531, 532, 421), (531, 419, 420, 532), (422, 533, 534, 425), (533, 423, 424, 534), (426, 535, 536, 429), (535, 427, 428, 536), (430, 537, 538, 433), (537, 431, 432, 538), (434, 539, 540, 437), (539, 435, 436, 540), (438, 541, 542, 441), (541, 439, 440, 542), (442, 543, 544, 445), (543, 443, 444, 544), (446, 545, 546, 449), (545, 447, 448, 546), (450, 547, 548, 453), (547, 451, 452, 548), (454, 549, 550, 457), (549, 455, 456, 550), (458, 551, 552, 461), (551, 459, 460, 552), (462, 553, 554, 465), (553, 463, 464, 554), (466, 555, 556, 469), (555, 467, 468, 556), (470, 557, 558, 473), (557, 471, 472, 558), (474, 559, 560, 477), (559, 475, 476, 560), (478, 561, 562, 481), (561, 479, 480, 562), (482, 563, 564, 485), (563, 483, 484, 564), (486, 565, 566, 489), (565, 487, 488, 566), (490, 567, 568, 493), (567, 491, 492, 568), (494, 569, 570, 497), (569, 495, 496, 570), (498, 571, 572, 501), (571, 499, 500, 572), (502, 573, 574, 505), (573, 503, 504, 574), (506, 575, 576, 509), (575, 507, 508, 576), (510, 577, 578, 513), (577, 511, 512, 578), (511, 577, 515, 386), (577, 510, 387, 515), (391, 517, 516, 388), (517, 390, 389, 516), (393, 518, 519, 394), (518, 392, 395, 519), (399, 521, 520, 396), (521, 398, 397, 520), (403, 523, 522, 400), (523, 402, 401, 522), (407, 525, 524, 404), (525, 406, 405, 524), (411, 527, 526, 408), (527, 410, 409, 526), (415, 529, 528, 412), (529, 414, 413, 528), (419, 531, 530, 416), (531, 418, 417, 530), (423, 533, 532, 420), (533, 422, 421, 532), (427, 535, 534, 424), (535, 426, 425, 534), (431, 537, 536, 428), (537, 430, 429, 536), (435, 539, 538, 432), (539, 434, 433, 538), (439, 541, 540, 436), (541, 438, 437, 540), (443, 543, 542, 440), (543, 442, 441, 542), (447, 545, 544, 444), (545, 446, 445, 544), (451, 547, 546, 448), (547, 450, 449, 546), (455, 549, 548, 452), (549, 454, 453, 548), (459, 551, 550, 456), (551, 458, 457, 550), (463, 553, 552, 460), (553, 462, 461, 552), (467, 555, 554, 464), (555, 466, 465, 554), (471, 557, 556, 468), (557, 470, 469, 556), (475, 559, 558, 472), (559, 474, 473, 558), (479, 561, 560, 476), (561, 478, 477, 560), (483, 563, 562, 480), (563, 482, 481, 562), (487, 565, 564, 484), (565, 486, 485, 564), (491, 567, 566, 488), (567, 490, 489, 566), (495, 569, 568, 492), (569, 494, 493, 568), (499, 571, 570, 496), (571, 498, 497, 570), (503, 573, 572, 500), (573, 502, 501, 572), (507, 575, 574, 504), (575, 506, 505, 574), (513, 578, 576, 508), (578, 512, 509, 576), (509, 512, 579, 581), (505, 506, 582, 583), (501, 502, 584, 585), (497, 498, 586, 587), (493, 494, 588, 589), (489, 490, 590, 591), (485, 486, 592, 593), (481, 482, 594, 595), (477, 478, 596, 597), (473, 474, 598, 599), (469, 470, 600, 601), (465, 466, 602, 603), (461, 462, 604, 605), (457, 458, 606, 607), (453, 454, 608, 609), (449, 450, 610, 611), (445, 446, 612, 613), (441, 442, 614, 615), (437, 438, 616, 617), (433, 434, 618, 619), (429, 430, 620, 621), (425, 426, 622, 623), (421, 422, 624, 625), (417, 418, 626, 627), (413, 414, 628, 629), (409, 410, 630, 631), (405, 406, 632, 633), (401, 402, 634, 635), (397, 398, 636, 637), (393, 394, 638, 639), (389, 390, 640, 641), (511, 386, 642, 580), (512, 511, 580, 579), (506, 509, 581, 582), (502, 505, 583, 584), (498, 501, 585, 586), (494, 497, 587, 588), (490, 493, 589, 590), (486, 489, 591, 592), (482, 485, 593, 594), (478, 481, 595, 596), (474, 477, 597, 598), (470, 473, 599, 600), (466, 469, 601, 602), (462, 465, 603, 604), (458, 461, 605, 606), (454, 457, 607, 608), (450, 453, 609, 610), (446, 449, 611, 612), (442, 445, 613, 614), (438, 441, 615, 616), (434, 437, 617, 618), (430, 433, 619, 620), (426, 429, 621, 622), (422, 425, 623, 624), (418, 421, 625, 626), (414, 417, 627, 628), (410, 413, 629, 630), (406, 409, 631, 632), (402, 405, 633, 634), (398, 401, 635, 636), (394, 397, 637, 638), (390, 393, 639, 640), (386, 389, 641, 642), (642, 641, 740, 739), (640, 639, 742, 741), (638, 637, 744, 743), (636, 635, 746, 745), (634, 633, 748, 747), (632, 631, 750, 749), (630, 629, 752, 751), (628, 627, 754, 753), (626, 625, 756, 755), (624, 623, 758, 757), (622, 621, 760, 759), (620, 619, 762, 761), (618, 617, 764, 763), (616, 615, 766, 765), (614, 613, 768, 767), (612, 611, 770, 769), (610, 609, 772, 771), (608, 607, 774, 773), (606, 605, 776, 775), (604, 603, 778, 777), (602, 601, 780, 779), (600, 599, 782, 781), (598, 597, 784, 783), (596, 595, 786, 785), (594, 593, 788, 787), (592, 591, 790, 789), (590, 589, 792, 791), (588, 587, 794, 793), (586, 585, 796, 795), (584, 583, 798, 797), (582, 581, 800, 799), (579, 580, 801, 802), (580, 642, 739, 801), (641, 640, 741, 740), (639, 638, 743, 742), (637, 636, 745, 744), (635, 634, 747, 746), (633, 632, 749, 748), (631, 630, 751, 750), (629, 628, 753, 752), (627, 626, 755, 754), (625, 624, 757, 756), (623, 622, 759, 758), (621, 620, 761, 760), (619, 618, 763, 762), (617, 616, 765, 764), (615, 614, 767, 766), (613, 612, 769, 768), (611, 610, 771, 770), (609, 608, 773, 772), (607, 606, 775, 774), (605, 604, 777, 776), (603, 602, 779, 778), (601, 600, 781, 780), (599, 598, 783, 782), (597, 596, 785, 784), (595, 594, 787, 786), (593, 592, 789, 788), (591, 590, 791, 790), (589, 588, 793, 792), (587, 586, 795, 794), (585, 584, 797, 796), (583, 582, 799, 798), (581, 579, 802, 800), (643, 644, 645), (646, 647, 648), (649, 650, 651), (652, 653, 654), (655, 656, 657), (658, 659, 660), (661, 662, 663), (664, 665, 666), (667, 668, 669), (670, 671, 672), (673, 674, 675), (676, 677, 678), (679, 680, 681), (682, 683, 684), (685, 686, 687), (688, 689, 690), (691, 692, 693), (694, 695, 696), (697, 698, 699), (700, 701, 702), (703, 704, 705), (706, 707, 708), (709, 710, 711), (712, 713, 714), (715, 716, 717), (718, 719, 720), (721, 722, 723), (724, 725, 726), (727, 728, 729), (730, 731, 732), (733, 734, 735), (736, 737, 738), (644, 643, 738, 737), (645, 644, 739, 740), (646, 643, 645, 647), (647, 741, 742, 648), (646, 648, 650, 649), (651, 650, 743, 744), (651, 653, 652, 649), (653, 745, 746, 654), (654, 656, 655, 652), (656, 747, 748, 657), (655, 657, 659, 658), (659, 749, 750, 660), (658, 660, 662, 661), (663, 662, 751, 752), (663, 665, 664, 661), (666, 665, 753, 754), (666, 668, 667, 664), (668, 755, 756, 669), (667, 669, 671, 670), (672, 671, 757, 758), (672, 674, 673, 670), (674, 759, 760, 675), (673, 675, 677, 676), (677, 761, 762, 678), (676, 678, 680, 679), (680, 763, 764, 681), (679, 681, 683, 682), (683, 765, 766, 684), (682, 684, 686, 685), (686, 767, 768, 687), (685, 687, 689, 688), (689, 769, 770, 690), (690, 692, 691, 688), (692, 771, 772, 693), (693, 695, 694, 691), (695, 773, 774, 696), (696, 698, 697, 694), (698, 775, 776, 699), (699, 701, 700, 697), (701, 777, 778, 702), (700, 702, 704, 703), (704, 779, 780, 705), (703, 705, 707, 706), (707, 781, 782, 708), (706, 708, 710, 709), (711, 710, 783, 784), (711, 713, 712, 709), (713, 785, 786, 714), (712, 714, 716, 715), (716, 787, 788, 717), (715, 717, 719, 718), (719, 789, 790, 720), (718, 720, 722, 721), (722, 791, 792, 723), (721, 723, 725, 724), (725, 793, 794, 726), (724, 726, 728, 727), (728, 795, 796, 729), (727, 729, 731, 730), (731, 797, 798, 732), (730, 732, 734, 733), (734, 799, 800, 735), (733, 735, 736, 738), (736, 802, 801, 737), (738, 643, 803), (803, 643, 646), (649, 803, 646), (649, 652, 803), (655, 803, 652), (655, 658, 803), (658, 661, 803), (661, 664, 803), (667, 803, 664), (667, 670, 803), (670, 673, 803), (676, 803, 673), (676, 679, 803), (682, 803, 679), (685, 803, 682), (685, 688, 803), (691, 803, 688), (694, 803, 691), (694, 697, 803), (700, 803, 697), (703, 803, 700), (703, 706, 803), (706, 709, 803), (712, 803, 709), (715, 803, 712), (718, 803, 715), (718, 721, 803), (721, 724, 803), (727, 803, 724), (727, 730, 803), (733, 803, 730), (738, 803, 733), (644, 737, 801, 739), (645, 740, 741, 647), (648, 742, 743, 650), (651, 744, 745, 653), (654, 746, 747, 656), (657, 748, 749, 659), (660, 750, 751, 662), (663, 752, 753, 665), (666, 754, 755, 668), (669, 756, 757, 671), (672, 758, 759, 674), (675, 760, 761, 677), (678, 762, 763, 680), (681, 764, 765, 683), (684, 766, 767, 686), (687, 768, 769, 689), (690, 770, 771, 692), (693, 772, 773, 695), (696, 774, 775, 698), (699, 776, 777, 701), (702, 778, 779, 704), (705, 780, 781, 707), (708, 782, 783, 710), (711, 784, 785, 713), (714, 786, 787, 716), (717, 788, 789, 719), (720, 790, 791, 722), (723, 792, 793, 725), (726, 794, 795, 728), (729, 796, 797, 731), (732, 798, 799, 734), (735, 800, 802, 736)])
me_cylinder_002.materials.append(mat_basic_wood)
me_cylinder_002.use_remesh_preserve_volume = False
me_cylinder_002.use_remesh_preserve_attributes = False
me_cylinder_002.use_mirror_vertex_groups = False
me_cylinder_002.update()
me_cylinder_001 = bpy.data.meshes.new('Cylinder.001')
me_cylinder_001.from_pydata([(0.7368, 11.57, -3.941), (1.093, 11.57, -3.934), (1.418, 11.57, -3.79), (1.665, 11.57, -3.533), (1.794, 11.57, -3.201), (1.786, 11.57, -2.846), (1.642, 11.57, -2.52), (1.385, 11.57, -2.274), (1.054, 11.57, -2.145), (0.6977, 11.57, -2.152), (0.3719, 11.57, -2.296), (0.1258, 11.57, -2.553), (-0.003202, 11.57, -2.885), (0.004563, 11.57, -3.24), (0.1479, 11.57, -3.566), (0.405, 11.57, -3.812), (0.7426, 12.09, -3.908), (1.098, 12.08, -3.901), (1.424, 12.05, -3.759), (1.67, 12.01, -3.505), (1.798, 11.97, -3.176), (1.79, 11.92, -2.823), (1.646, 11.88, -2.5), (1.389, 11.86, -2.255), (1.057, 11.85, -2.127), (0.701, 11.86, -2.134), (0.3755, 11.88, -2.276), (0.1298, 11.92, -2.53), (0.001316, 11.97, -2.859), (0.009599, 12.01, -3.212), (0.1534, 12.05, -3.535), (0.4108, 12.08, -3.78), (0.7602, 12.59, -3.809), (1.116, 12.58, -3.803), (1.44, 12.52, -3.667), (1.685, 12.45, -3.419), (1.812, 12.36, -3.099), (1.802, 12.27, -2.755), (1.657, 12.19, -2.439), (1.398, 12.14, -2.2), (1.066, 12.12, -2.073), (0.7107, 12.14, -2.079), (0.3861, 12.19, -2.215), (0.1417, 12.27, -2.463), (0.01479, 12.36, -2.783), (0.02462, 12.45, -3.127), (0.1697, 12.52, -3.443), (0.428, 12.58, -3.682), (0.789, 13.08, -3.645), (1.144, 13.06, -3.642), (1.467, 12.98, -3.514), (1.709, 12.87, -3.279), (1.834, 12.73, -2.973), (1.821, 12.6, -2.644), (1.674, 12.49, -2.34), (1.414, 12.41, -2.109), (1.082, 12.39, -1.985), (0.7268, 12.41, -1.988), (0.4036, 12.49, -2.116), (0.1614, 12.6, -2.351), (0.03699, 12.73, -2.657), (0.04937, 12.87, -2.986), (0.1966, 12.98, -3.29), (0.4564, 13.06, -3.521), (0.8287, 13.55, -3.42), (1.183, 13.51, -3.421), (1.504, 13.41, -3.304), (1.743, 13.27, -3.086), (1.864, 13.09, -2.8), (1.848, 12.92, -2.49), (1.698, 12.77, -2.204), (1.436, 12.67, -1.984), (1.103, 12.63, -1.864), (0.7489, 12.67, -1.862), (0.4277, 12.77, -1.98), (0.1884, 12.92, -2.198), (0.06754, 13.09, -2.483), (0.08343, 13.27, -2.793), (0.2337, 13.41, -3.08), (0.4954, 13.51, -3.3), (0.8786, 13.98, -3.137), (1.232, 13.93, -3.143), (1.551, 13.81, -3.04), (1.786, 13.63, -2.843), (1.903, 13.42, -2.583), (1.882, 13.21, -2.298), (1.728, 13.03, -2.032), (1.464, 12.91, -1.826), (1.13, 12.87, -1.711), (0.7766, 12.91, -1.705), (0.4579, 13.03, -1.808), (0.2224, 13.21, -2.005), (0.1059, 13.42, -2.266), (0.1262, 13.63, -2.551), (0.2802, 13.81, -2.816), (0.5444, 13.93, -3.022), (0.9378, 14.37, -2.801), (1.29, 14.32, -2.813), (1.606, 14.18, -2.727), (1.837, 13.97, -2.555), (1.948, 13.72, -2.324), (1.923, 13.47, -2.069), (1.764, 13.26, -1.829), (1.497, 13.12, -1.64), (1.162, 13.08, -1.531), (0.8095, 13.12, -1.518), (0.4938, 13.26, -1.605), (0.2627, 13.47, -1.776), (0.1515, 13.72, -2.007), (0.177, 13.97, -2.263), (0.3354, 14.18, -2.503), (0.6026, 14.32, -2.692), (1.005, 14.71, -2.418), (1.356, 14.65, -2.437), (1.669, 14.49, -2.37), (1.895, 14.26, -2.227), (2.0, 13.98, -2.03), (1.969, 13.71, -1.808), (1.805, 13.47, -1.597), (1.535, 13.31, -1.427), (1.198, 13.26, -1.324), (0.8471, 13.31, -1.305), (0.5347, 13.47, -1.373), (0.3087, 13.71, -1.516), (0.2034, 13.98, -1.713), (0.2349, 14.26, -1.934), (0.3983, 14.49, -2.146), (0.6689, 14.65, -2.316), (1.08, 14.99, -1.995), (1.43, 14.93, -2.021), (1.738, 14.76, -1.975), (1.959, 14.51, -1.864), (2.058, 14.2, -1.704), (2.019, 13.9, -1.52), (1.85, 13.65, -1.34), (1.576, 13.47, -1.191), (1.238, 13.41, -1.097), (0.8886, 13.47, -1.07), (0.5799, 13.65, -1.116), (0.3595, 13.9, -1.227), (0.2608, 14.2, -1.387), (0.2989, 14.51, -1.571), (0.4679, 14.76, -1.751), (0.7422, 14.93, -1.9), (1.161, 15.22, -1.538), (1.509, 15.16, -1.573), (1.814, 14.98, -1.549), (2.028, 14.7, -1.472), (2.12, 14.38, -1.353), (2.074, 14.06, -1.209), (1.899, 13.78, -1.063), (1.621, 13.6, -0.9374), (1.282, 13.54, -0.8506), (0.9334, 13.6, -0.8161), (0.6288, 13.78, -0.8393), (0.4143, 14.06, -0.9165), (0.3228, 14.38, -1.036), (0.3679, 14.7, -1.18), (0.543, 14.98, -1.325), (0.8213, 15.16, -1.451), (1.246, 15.39, -1.056), (1.592, 15.32, -1.099), (1.893, 15.13, -1.1), (2.101, 14.84, -1.059), (2.185, 14.51, -0.9819), (2.132, 14.17, -0.8808), (1.951, 13.88, -0.771), (1.668, 13.69, -0.6693), (1.328, 13.63, -0.5909), (0.9806, 13.69, -0.548), (0.6803, 13.88, -0.547), (0.4722, 14.17, -0.5881), (0.3882, 14.51, -0.665), (0.4409, 14.84, -0.7661), (0.6223, 15.13, -0.8759), (0.9049, 15.32, -0.9776), (1.334, 15.49, -0.5565), (1.679, 15.42, -0.6082), (1.975, 15.22, -0.6342), (2.176, 14.93, -0.6305), (2.253, 14.59, -0.5977), (2.192, 14.24, -0.5407), (2.004, 13.95, -0.4684), (1.717, 13.75, -0.3916), (1.375, 13.68, -0.322), (1.03, 13.75, -0.2703), (0.7337, 13.95, -0.2443), (0.5322, 14.24, -0.248), (0.4559, 14.59, -0.2809), (0.5164, 14.93, -0.3378), (0.7044, 15.22, -0.4102), (0.9914, 15.42, -0.487), (1.423, 15.52, -0.04839), (1.767, 15.45, -0.109), (2.058, 15.26, -0.1604), (2.253, 14.96, -0.1947), (2.322, 14.61, -0.2068), (2.253, 14.26, -0.1947), (2.058, 13.97, -0.1604), (1.767, 13.77, -0.109), (1.423, 13.7, -0.04839), (1.079, 13.77, 0.01223), (0.788, 13.97, 0.06362), (0.5932, 14.26, 0.09796), (0.5248, 14.61, 0.11), (0.5932, 14.96, 0.09796), (0.788, 15.26, 0.06362), (1.079, 15.45, 0.01223), (1.513, 15.49, 0.4597), (1.855, 15.42, 0.3902), (2.142, 15.22, 0.3134), (2.33, 14.93, 0.241), (2.391, 14.59, 0.1841), (2.314, 14.24, 0.1513), (2.113, 13.95, 0.1476), (1.817, 13.75, 0.1735), (1.471, 13.68, 0.2252), (1.129, 13.75, 0.2948), (0.8423, 13.95, 0.3716), (0.6542, 14.24, 0.444), (0.5938, 14.59, 0.5009), (0.67, 14.93, 0.5337), (0.8715, 15.22, 0.5374), (1.167, 15.42, 0.5114), (1.601, 15.39, 0.9592), (1.942, 15.32, 0.8809), (2.224, 15.13, 0.7791), (2.406, 14.84, 0.6693), (2.458, 14.51, 0.5683), (2.374, 14.17, 0.4913), (2.166, 13.88, 0.4502), (1.866, 13.69, 0.4512), (1.519, 13.63, 0.4941), (1.178, 13.69, 0.5725), (0.8956, 13.88, 0.6743), (0.7142, 14.17, 0.784), (0.6615, 14.51, 0.8851), (0.7456, 14.84, 0.962), (0.9536, 15.13, 1.003), (1.254, 15.32, 1.002), (1.686, 15.22, 1.441), (2.025, 15.16, 1.355), (2.303, 14.98, 1.229), (2.478, 14.7, 1.083), (2.524, 14.38, 0.9392), (2.432, 14.06, 0.8197), (2.218, 13.78, 0.7425), (1.913, 13.6, 0.7193), (1.565, 13.54, 0.7538), (1.225, 13.6, 0.8406), (0.9472, 13.78, 0.9665), (0.7721, 14.06, 1.112), (0.7269, 14.38, 1.256), (0.8185, 14.7, 1.376), (1.033, 14.98, 1.453), (1.337, 15.16, 1.476), (1.766, 14.99, 1.898), (2.104, 14.93, 1.803), (2.378, 14.76, 1.655), (2.548, 14.51, 1.474), (2.586, 14.2, 1.29), (2.487, 13.9, 1.131), (2.266, 13.65, 1.019), (1.958, 13.47, 0.9733), (1.608, 13.41, 0.9997), (1.27, 13.47, 1.095), (0.996, 13.65, 1.243), (0.8269, 13.9, 1.423), (0.7888, 14.2, 1.607), (0.8875, 14.51, 1.767), (1.108, 14.76, 1.879), (1.417, 14.93, 1.925), (1.841, 14.71, 2.322), (2.178, 14.65, 2.219), (2.448, 14.49, 2.049), (2.612, 14.26, 1.838), (2.643, 13.98, 1.616), (2.538, 13.71, 1.419), (2.312, 13.47, 1.276), (1.999, 13.31, 1.209), (1.648, 13.26, 1.228), (1.312, 13.31, 1.33), (1.041, 13.47, 1.5), (0.8778, 13.71, 1.712), (0.8463, 13.98, 1.933), (0.9516, 14.26, 2.13), (1.178, 14.49, 2.273), (1.49, 14.65, 2.34), (1.909, 14.37, 2.704), (2.244, 14.32, 2.595), (2.511, 14.18, 2.406), (2.669, 13.97, 2.166), (2.695, 13.72, 1.911), (2.584, 13.47, 1.68), (2.353, 13.26, 1.508), (2.037, 13.12, 1.422), (1.685, 13.08, 1.434), (1.349, 13.12, 1.543), (1.082, 13.26, 1.732), (0.9237, 13.47, 1.972), (0.8982, 13.72, 2.228), (1.009, 13.97, 2.459), (1.241, 14.18, 2.63), (1.556, 14.32, 2.717), (1.968, 13.98, 3.04), (2.302, 13.93, 2.925), (2.566, 13.81, 2.719), (2.72, 13.63, 2.454), (2.741, 13.42, 2.169), (2.624, 13.21, 1.908), (2.389, 13.03, 1.711), (2.07, 12.91, 1.608), (1.716, 12.87, 1.615), (1.382, 12.91, 1.73), (1.118, 13.03, 1.935), (0.964, 13.21, 2.201), (0.9437, 13.42, 2.486), (1.06, 13.63, 2.746), (1.296, 13.81, 2.943), (1.614, 13.93, 3.046), (2.018, 13.55, 3.323), (2.351, 13.51, 3.203), (2.613, 13.41, 2.983), (2.763, 13.27, 2.696), (2.779, 13.09, 2.387), (2.658, 12.92, 2.101), (2.419, 12.77, 1.883), (2.098, 12.67, 1.766), (1.743, 12.63, 1.767), (1.41, 12.67, 1.887), (1.148, 12.77, 2.107), (0.998, 12.92, 2.394), (0.9821, 13.09, 2.703), (1.103, 13.27, 2.989), (1.342, 13.41, 3.207), (1.663, 13.51, 3.324), (2.057, 13.08, 3.548), (2.39, 13.06, 3.424), (2.65, 12.98, 3.193), (2.797, 12.87, 2.89), (2.809, 12.73, 2.56), (2.685, 12.6, 2.254), (2.443, 12.49, 2.019), (2.12, 12.41, 1.891), (1.765, 12.39, 1.888), (1.432, 12.41, 2.012), (1.172, 12.49, 2.243), (1.025, 12.6, 2.547), (1.013, 12.73, 2.877), (1.137, 12.87, 3.182), (1.379, 12.98, 3.417), (1.702, 13.06, 3.546), (2.086, 12.59, 3.712), (2.418, 12.58, 3.585), (2.677, 12.52, 3.346), (2.822, 12.45, 3.03), (2.832, 12.36, 2.686), (2.705, 12.27, 2.366), (2.46, 12.19, 2.119), (2.136, 12.14, 1.982), (1.78, 12.12, 1.976), (1.448, 12.14, 2.103), (1.19, 12.19, 2.343), (1.045, 12.27, 2.658), (1.035, 12.36, 3.003), (1.162, 12.45, 3.323), (1.406, 12.52, 3.57), (1.731, 12.58, 3.707), (2.104, 12.09, 3.811), (2.436, 12.08, 3.683), (2.693, 12.05, 3.438), (2.837, 12.01, 3.115), (2.845, 11.97, 2.762), (2.717, 11.92, 2.433), (2.471, 11.88, 2.179), (2.145, 11.86, 2.037), (1.79, 11.85, 2.03), (1.458, 11.86, 2.158), (1.2, 11.88, 2.403), (1.057, 11.92, 2.726), (1.048, 11.97, 3.079), (1.177, 12.01, 3.408), (1.423, 12.05, 3.662), (1.748, 12.08, 3.804), (2.11, 11.57, 3.845), (2.441, 11.57, 3.716), (2.698, 11.57, 3.469), (2.842, 11.57, 3.144), (2.85, 11.57, 2.788), (2.721, 11.57, 2.456), (2.474, 11.57, 2.199), (2.149, 11.57, 2.056), (1.793, 11.57, 2.048), (1.461, 11.57, 2.177), (1.204, 11.57, 2.423), (1.061, 11.57, 2.749), (1.053, 11.57, 3.105), (1.182, 11.57, 3.436), (1.428, 11.57, 3.693), (1.754, 11.57, 3.837), (2.104, 11.05, 3.811), (2.436, 11.06, 3.683), (2.693, 11.09, 3.438), (2.837, 11.13, 3.115), (2.845, 11.17, 2.762), (2.717, 11.22, 2.433), (2.471, 11.26, 2.179), (2.145, 11.28, 2.037), (1.79, 11.29, 2.03), (1.458, 11.28, 2.158), (1.2, 11.26, 2.403), (1.057, 11.22, 2.726), (1.048, 11.17, 3.079), (1.177, 11.13, 3.408), (1.423, 11.09, 3.662), (1.748, 11.06, 3.804), (2.086, 10.55, 3.712), (2.418, 10.57, 3.585), (2.677, 10.62, 3.346), (2.822, 10.69, 3.03), (2.832, 10.78, 2.686), (2.705, 10.87, 2.366), (2.46, 10.95, 2.119), (2.136, 11.0, 1.982), (1.78, 11.02, 1.976), (1.448, 11.0, 2.103), (1.19, 10.95, 2.343), (1.045, 10.87, 2.658), (1.035, 10.78, 3.003), (1.162, 10.69, 3.323), (1.406, 10.62, 3.57), (1.731, 10.57, 3.707), (2.057, 10.06, 3.548), (2.39, 10.08, 3.424), (2.65, 10.16, 3.193), (2.797, 10.27, 2.89), (2.809, 10.41, 2.56), (2.685, 10.54, 2.254), (2.443, 10.65, 2.019), (2.12, 10.73, 1.891), (1.765, 10.76, 1.888), (1.432, 10.73, 2.012), (1.172, 10.65, 2.243), (1.025, 10.54, 2.547), (1.013, 10.41, 2.877), (1.137, 10.27, 3.182), (1.379, 10.16, 3.417), (1.702, 10.08, 3.546), (2.018, 9.594, 3.323), (2.351, 9.629, 3.203), (2.613, 9.728, 2.983), (2.763, 9.875, 2.696), (2.779, 10.05, 2.387), (2.658, 10.22, 2.101), (2.419, 10.37, 1.883), (2.098, 10.47, 1.766), (1.743, 10.51, 1.767), (1.41, 10.47, 1.887), (1.148, 10.37, 2.107), (0.998, 10.22, 2.394), (0.9821, 10.05, 2.703), (1.103, 9.875, 2.989), (1.342, 9.728, 3.207), (1.663, 9.629, 3.324), (1.968, 9.164, 3.04), (2.302, 9.206, 2.925), (2.566, 9.327, 2.719), (2.72, 9.507, 2.454), (2.741, 9.719, 2.169), (2.624, 9.932, 1.908), (2.389, 10.11, 1.711), (2.07, 10.23, 1.608), (1.716, 10.27, 1.615), (1.382, 10.23, 1.73), (1.118, 10.11, 1.935), (0.964, 9.932, 2.201), (0.9437, 9.719, 2.486), (1.06, 9.507, 2.746), (1.296, 9.327, 2.943), (1.614, 9.206, 3.046), (1.909, 8.775, 2.704), (2.244, 8.824, 2.595), (2.511, 8.964, 2.406), (2.669, 9.173, 2.166), (2.695, 9.42, 1.911), (2.584, 9.667, 1.68), (2.353, 9.876, 1.508), (2.037, 10.02, 1.422), (1.685, 10.07, 1.434), (1.349, 10.02, 1.543), (1.082, 9.876, 1.732), (0.9237, 9.667, 1.972), (0.8982, 9.42, 2.228), (1.009, 9.173, 2.459), (1.241, 8.964, 2.63), (1.556, 8.824, 2.717), (1.841, 8.434, 2.322), (2.178, 8.489, 2.219), (2.448, 8.646, 2.049), (2.612, 8.881, 1.838), (2.643, 9.158, 1.616), (2.538, 9.435, 1.419), (2.312, 9.67, 1.276), (1.999, 9.827, 1.209), (1.648, 9.882, 1.228), (1.312, 9.827, 1.33), (1.041, 9.67, 1.5), (0.8778, 9.435, 1.712), (0.8463, 9.158, 1.933), (0.9516, 8.881, 2.13), (1.178, 8.646, 2.273), (1.49, 8.489, 2.34), (1.766, 8.147, 1.898), (2.104, 8.207, 1.803), (2.378, 8.378, 1.655), (2.548, 8.635, 1.474), (2.586, 8.937, 1.29), (2.487, 9.239, 1.131), (2.266, 9.496, 1.019), (1.958, 9.667, 0.9733), (1.608, 9.727, 0.9997), (1.27, 9.667, 1.095), (0.996, 9.496, 1.243), (0.8269, 9.239, 1.423), (0.7888, 8.937, 1.607), (0.8875, 8.635, 1.767), (1.108, 8.378, 1.879), (1.417, 8.207, 1.925), (1.686, 7.918, 1.441), (2.025, 7.982, 1.355), (2.303, 8.165, 1.229), (2.478, 8.439, 1.083), (2.524, 8.761, 0.9392), (2.432, 9.084, 0.8197), (2.218, 9.357, 0.7425), (1.913, 9.54, 0.7193), (1.565, 9.604, 0.7538), (1.225, 9.54, 0.8406), (0.9472, 9.357, 0.9665), (0.7721, 9.084, 1.112), (0.7269, 8.761, 1.256), (0.8185, 8.439, 1.376), (1.033, 8.165, 1.453), (1.337, 7.982, 1.476), (1.601, 7.752, 0.9592), (1.942, 7.819, 0.8809), (2.224, 8.01, 0.7791), (2.406, 8.296, 0.6693), (2.458, 8.633, 0.5683), (2.374, 8.97, 0.4913), (2.166, 9.256, 0.4502), (1.866, 9.447, 0.4512), (1.519, 9.514, 0.4941), (1.178, 9.447, 0.5725), (0.8956, 9.256, 0.6743), (0.7142, 8.97, 0.784), (0.6615, 8.633, 0.8851), (0.7456, 8.296, 0.962), (0.9536, 8.01, 1.003), (1.254, 7.819, 1.002), (1.513, 7.651, 0.4597), (1.855, 7.72, 0.3902), (2.142, 7.916, 0.3134), (2.33, 8.21, 0.241), (2.391, 8.556, 0.1841), (2.314, 8.902, 0.1513), (2.113, 9.195, 0.1476), (1.817, 9.391, 0.1735), (1.471, 9.46, 0.2252), (1.129, 9.391, 0.2948), (0.8423, 9.195, 0.3716), (0.6542, 8.902, 0.444), (0.5937, 8.556, 0.5009), (0.67, 8.21, 0.5337), (0.8715, 7.916, 0.5374), (1.167, 7.72, 0.5114), (1.423, 7.617, -0.04839), (1.767, 7.687, -0.109), (2.058, 7.885, -0.1604), (2.253, 8.181, -0.1947), (2.322, 8.53, -0.2068), (2.253, 8.879, -0.1947), (2.058, 9.175, -0.1604), (1.767, 9.372, -0.109), (1.423, 9.442, -0.04839), (1.079, 9.372, 0.01223), (0.788, 9.175, 0.06362), (0.5932, 8.879, 0.09796), (0.5248, 8.53, 0.11), (0.5932, 8.181, 0.09796), (0.788, 7.885, 0.06362), (1.079, 7.687, 0.01223), (1.334, 7.651, -0.5565), (1.679, 7.72, -0.6082), (1.975, 7.916, -0.6342), (2.176, 8.21, -0.6305), (2.253, 8.556, -0.5977), (2.192, 8.902, -0.5407), (2.004, 9.195, -0.4684), (1.717, 9.391, -0.3915), (1.375, 9.46, -0.322), (1.03, 9.391, -0.2703), (0.7337, 9.195, -0.2443), (0.5322, 8.902, -0.248), (0.4559, 8.556, -0.2809), (0.5164, 8.21, -0.3378), (0.7044, 7.916, -0.4102), (0.9914, 7.72, -0.487), (1.246, 7.752, -1.056), (1.592, 7.819, -1.099), (1.893, 8.01, -1.1), (2.101, 8.296, -1.059), (2.185, 8.633, -0.9819), (2.132, 8.97, -0.8808), (1.951, 9.256, -0.771), (1.668, 9.447, -0.6693), (1.328, 9.514, -0.5909), (0.9806, 9.447, -0.548), (0.6803, 9.256, -0.547), (0.4722, 8.97, -0.5881), (0.3882, 8.633, -0.665), (0.4409, 8.296, -0.7661), (0.6223, 8.01, -0.8759), (0.9049, 7.819, -0.9776), (1.161, 7.918, -1.538), (1.509, 7.982, -1.573), (1.814, 8.165, -1.549), (2.028, 8.439, -1.472), (2.12, 8.761, -1.353), (2.074, 9.084, -1.209), (1.899, 9.357, -1.063), (1.621, 9.54, -0.9374), (1.282, 9.604, -0.8506), (0.9333, 9.54, -0.8161), (0.6288, 9.357, -0.8393), (0.4143, 9.084, -0.9165), (0.3228, 8.761, -1.036), (0.3679, 8.439, -1.18), (0.543, 8.165, -1.325), (0.8213, 7.982, -1.451), (1.08, 8.147, -1.995), (1.43, 8.207, -2.021), (1.738, 8.378, -1.975), (1.959, 8.635, -1.864), (2.058, 8.937, -1.704), (2.019, 9.239, -1.52), (1.85, 9.496, -1.34), (1.576, 9.667, -1.191), (1.238, 9.727, -1.097), (0.8886, 9.667, -1.07), (0.5799, 9.496, -1.116), (0.3595, 9.239, -1.227), (0.2608, 8.937, -1.387), (0.2989, 8.635, -1.571), (0.4679, 8.378, -1.751), (0.7422, 8.207, -1.9), (1.005, 8.434, -2.418), (1.356, 8.489, -2.437), (1.669, 8.646, -2.37), (1.895, 8.881, -2.227), (2.0, 9.158, -2.03), (1.969, 9.435, -1.808), (1.805, 9.67, -1.597), (1.535, 9.827, -1.427), (1.198, 9.882, -1.324), (0.8471, 9.827, -1.306), (0.5347, 9.67, -1.373), (0.3087, 9.435, -1.516), (0.2034, 9.158, -1.713), (0.2349, 8.881, -1.934), (0.3983, 8.646, -2.146), (0.6689, 8.489, -2.316), (0.9378, 8.775, -2.801), (1.29, 8.824, -2.813), (1.606, 8.964, -2.727), (1.837, 9.173, -2.555), (1.948, 9.42, -2.324), (1.923, 9.667, -2.069), (1.764, 9.876, -1.829), (1.497, 10.02, -1.64), (1.162, 10.07, -1.531), (0.8095, 10.02, -1.518), (0.4938, 9.876, -1.605), (0.2627, 9.667, -1.776), (0.1515, 9.42, -2.007), (0.177, 9.173, -2.263), (0.3354, 8.964, -2.503), (0.6026, 8.824, -2.692), (0.8786, 9.164, -3.137), (1.232, 9.206, -3.143), (1.551, 9.327, -3.04), (1.786, 9.507, -2.843), (1.903, 9.719, -2.583), (1.882, 9.932, -2.298), (1.728, 10.11, -2.032), (1.464, 10.23, -1.826), (1.13, 10.27, -1.711), (0.7766, 10.23, -1.705), (0.4579, 10.11, -1.808), (0.2224, 9.932, -2.005), (0.1059, 9.719, -2.266), (0.1262, 9.507, -2.551), (0.2802, 9.327, -2.816), (0.5444, 9.206, -3.022), (0.8287, 9.594, -3.42), (1.183, 9.629, -3.421), (1.504, 9.728, -3.304), (1.743, 9.875, -3.086), (1.864, 10.05, -2.8), (1.848, 10.22, -2.49), (1.698, 10.37, -2.204), (1.436, 10.47, -1.984), (1.103, 10.51, -1.864), (0.7489, 10.47, -1.862), (0.4277, 10.37, -1.98), (0.1884, 10.22, -2.198), (0.06754, 10.05, -2.483), (0.08343, 9.875, -2.793), (0.2337, 9.728, -3.08), (0.4954, 9.629, -3.3), (0.789, 10.06, -3.645), (1.144, 10.08, -3.642), (1.467, 10.16, -3.514), (1.709, 10.27, -3.279), (1.834, 10.41, -2.973), (1.821, 10.54, -2.644), (1.674, 10.65, -2.34), (1.414, 10.73, -2.109), (1.082, 10.76, -1.985), (0.7268, 10.73, -1.988), (0.4036, 10.65, -2.116), (0.1614, 10.54, -2.351), (0.03699, 10.41, -2.657), (0.04937, 10.27, -2.986), (0.1966, 10.16, -3.29), (0.4564, 10.08, -3.521), (0.7602, 10.55, -3.809), (1.116, 10.57, -3.803), (1.44, 10.62, -3.667), (1.685, 10.69, -3.419), (1.812, 10.78, -3.099), (1.802, 10.87, -2.755), (1.657, 10.95, -2.439), (1.398, 11.0, -2.2), (1.066, 11.02, -2.073), (0.7107, 11.0, -2.079), (0.3861, 10.95, -2.215), (0.1417, 10.87, -2.463), (0.01479, 10.78, -2.783), (0.02462, 10.69, -3.127), (0.1697, 10.62, -3.443), (0.428, 10.57, -3.682), (0.7426, 11.05, -3.908), (1.098, 11.06, -3.901), (1.424, 11.09, -3.759), (1.67, 11.13, -3.505), (1.798, 11.17, -3.176), (1.79, 11.22, -2.823), (1.646, 11.26, -2.5), (1.389, 11.28, -2.255), (1.057, 11.29, -2.127), (0.701, 11.28, -2.134), (0.3755, 11.26, -2.276), (0.1298, 11.22, -2.53), (0.001315, 11.17, -2.859), (0.009599, 11.13, -3.212), (0.1534, 11.09, -3.535), (0.4108, 11.06, -3.78)], [], [(1, 0, 16, 17), (17, 18, 2, 1), (18, 19, 3, 2), (19, 20, 4, 3), (20, 21, 5, 4), (21, 22, 6, 5), (22, 23, 7, 6), (23, 24, 8, 7), (24, 25, 9, 8), (25, 26, 10, 9), (26, 27, 11, 10), (27, 28, 12, 11), (28, 29, 13, 12), (29, 30, 14, 13), (30, 31, 15, 14), (0, 15, 31, 16), (32, 33, 17, 16), (33, 34, 18, 17), (34, 35, 19, 18), (35, 36, 20, 19), (36, 37, 21, 20), (37, 38, 22, 21), (38, 39, 23, 22), (39, 40, 24, 23), (40, 41, 25, 24), (41, 42, 26, 25), (42, 43, 27, 26), (43, 44, 28, 27), (44, 45, 29, 28), (45, 46, 30, 29), (46, 47, 31, 30), (47, 32, 16, 31), (48, 49, 33, 32), (49, 50, 34, 33), (50, 51, 35, 34), (51, 52, 36, 35), (52, 53, 37, 36), (53, 54, 38, 37), (54, 55, 39, 38), (55, 56, 40, 39), (56, 57, 41, 40), (57, 58, 42, 41), (58, 59, 43, 42), (59, 60, 44, 43), (60, 61, 45, 44), (61, 62, 46, 45), (62, 63, 47, 46), (63, 48, 32, 47), (64, 65, 49, 48), (65, 66, 50, 49), (66, 67, 51, 50), (67, 68, 52, 51), (68, 69, 53, 52), (69, 70, 54, 53), (70, 71, 55, 54), (71, 72, 56, 55), (72, 73, 57, 56), (73, 74, 58, 57), (74, 75, 59, 58), (75, 76, 60, 59), (76, 77, 61, 60), (77, 78, 62, 61), (78, 79, 63, 62), (79, 64, 48, 63), (80, 81, 65, 64), (81, 82, 66, 65), (82, 83, 67, 66), (83, 84, 68, 67), (84, 85, 69, 68), (85, 86, 70, 69), (86, 87, 71, 70), (87, 88, 72, 71), (88, 89, 73, 72), (89, 90, 74, 73), (90, 91, 75, 74), (91, 92, 76, 75), (92, 93, 77, 76), (93, 94, 78, 77), (94, 95, 79, 78), (95, 80, 64, 79), (96, 97, 81, 80), (97, 98, 82, 81), (98, 99, 83, 82), (99, 100, 84, 83), (100, 101, 85, 84), (101, 102, 86, 85), (102, 103, 87, 86), (103, 104, 88, 87), (104, 105, 89, 88), (105, 106, 90, 89), (106, 107, 91, 90), (107, 108, 92, 91), (108, 109, 93, 92), (109, 110, 94, 93), (110, 111, 95, 94), (111, 96, 80, 95), (112, 113, 97, 96), (113, 114, 98, 97), (114, 115, 99, 98), (115, 116, 100, 99), (116, 117, 101, 100), (117, 118, 102, 101), (118, 119, 103, 102), (119, 120, 104, 103), (120, 121, 105, 104), (121, 122, 106, 105), (122, 123, 107, 106), (123, 124, 108, 107), (124, 125, 109, 108), (125, 126, 110, 109), (126, 127, 111, 110), (127, 112, 96, 111), (128, 129, 113, 112), (129, 130, 114, 113), (130, 131, 115, 114), (131, 132, 116, 115), (132, 133, 117, 116), (133, 134, 118, 117), (134, 135, 119, 118), (135, 136, 120, 119), (136, 137, 121, 120), (137, 138, 122, 121), (138, 139, 123, 122), (139, 140, 124, 123), (140, 141, 125, 124), (141, 142, 126, 125), (142, 143, 127, 126), (143, 128, 112, 127), (144, 145, 129, 128), (145, 146, 130, 129), (146, 147, 131, 130), (147, 148, 132, 131), (148, 149, 133, 132), (149, 150, 134, 133), (150, 151, 135, 134), (151, 152, 136, 135), (152, 153, 137, 136), (153, 154, 138, 137), (154, 155, 139, 138), (155, 156, 140, 139), (156, 157, 141, 140), (157, 158, 142, 141), (158, 159, 143, 142), (159, 144, 128, 143), (160, 161, 145, 144), (161, 162, 146, 145), (162, 163, 147, 146), (163, 164, 148, 147), (164, 165, 149, 148), (165, 166, 150, 149), (166, 167, 151, 150), (167, 168, 152, 151), (168, 169, 153, 152), (169, 170, 154, 153), (170, 171, 155, 154), (171, 172, 156, 155), (172, 173, 157, 156), (173, 174, 158, 157), (174, 175, 159, 158), (175, 160, 144, 159), (176, 177, 161, 160), (177, 178, 162, 161), (178, 179, 163, 162), (179, 180, 164, 163), (180, 181, 165, 164), (181, 182, 166, 165), (182, 183, 167, 166), (183, 184, 168, 167), (184, 185, 169, 168), (185, 186, 170, 169), (186, 187, 171, 170), (187, 188, 172, 171), (188, 189, 173, 172), (189, 190, 174, 173), (190, 191, 175, 174), (191, 176, 160, 175), (192, 193, 177, 176), (193, 194, 178, 177), (194, 195, 179, 178), (195, 196, 180, 179), (196, 197, 181, 180), (197, 198, 182, 181), (198, 199, 183, 182), (199, 200, 184, 183), (200, 201, 185, 184), (201, 202, 186, 185), (202, 203, 187, 186), (203, 204, 188, 187), (204, 205, 189, 188), (205, 206, 190, 189), (206, 207, 191, 190), (207, 192, 176, 191), (208, 209, 193, 192), (209, 210, 194, 193), (210, 211, 195, 194), (211, 212, 196, 195), (212, 213, 197, 196), (213, 214, 198, 197), (214, 215, 199, 198), (215, 216, 200, 199), (216, 217, 201, 200), (217, 218, 202, 201), (218, 219, 203, 202), (219, 220, 204, 203), (220, 221, 205, 204), (221, 222, 206, 205), (222, 223, 207, 206), (223, 208, 192, 207), (224, 225, 209, 208), (225, 226, 210, 209), (226, 227, 211, 210), (227, 228, 212, 211), (228, 229, 213, 212), (229, 230, 214, 213), (230, 231, 215, 214), (231, 232, 216, 215), (232, 233, 217, 216), (233, 234, 218, 217), (234, 235, 219, 218), (235, 236, 220, 219), (236, 237, 221, 220), (237, 238, 222, 221), (238, 239, 223, 222), (239, 224, 208, 223), (240, 241, 225, 224), (241, 242, 226, 225), (242, 243, 227, 226), (243, 244, 228, 227), (244, 245, 229, 228), (245, 246, 230, 229), (246, 247, 231, 230), (247, 248, 232, 231), (248, 249, 233, 232), (249, 250, 234, 233), (250, 251, 235, 234), (251, 252, 236, 235), (252, 253, 237, 236), (253, 254, 238, 237), (254, 255, 239, 238), (255, 240, 224, 239), (256, 257, 241, 240), (257, 258, 242, 241), (258, 259, 243, 242), (259, 260, 244, 243), (260, 261, 245, 244), (261, 262, 246, 245), (262, 263, 247, 246), (263, 264, 248, 247), (264, 265, 249, 248), (265, 266, 250, 249), (266, 267, 251, 250), (267, 268, 252, 251), (268, 269, 253, 252), (269, 270, 254, 253), (270, 271, 255, 254), (271, 256, 240, 255), (272, 273, 257, 256), (273, 274, 258, 257), (274, 275, 259, 258), (275, 276, 260, 259), (276, 277, 261, 260), (277, 278, 262, 261), (278, 279, 263, 262), (279, 280, 264, 263), (280, 281, 265, 264), (281, 282, 266, 265), (282, 283, 267, 266), (283, 284, 268, 267), (284, 285, 269, 268), (285, 286, 270, 269), (286, 287, 271, 270), (287, 272, 256, 271), (288, 289, 273, 272), (289, 290, 274, 273), (290, 291, 275, 274), (291, 292, 276, 275), (292, 293, 277, 276), (293, 294, 278, 277), (294, 295, 279, 278), (295, 296, 280, 279), (296, 297, 281, 280), (297, 298, 282, 281), (298, 299, 283, 282), (299, 300, 284, 283), (300, 301, 285, 284), (301, 302, 286, 285), (302, 303, 287, 286), (303, 288, 272, 287), (304, 305, 289, 288), (305, 306, 290, 289), (306, 307, 291, 290), (307, 308, 292, 291), (308, 309, 293, 292), (309, 310, 294, 293), (310, 311, 295, 294), (311, 312, 296, 295), (312, 313, 297, 296), (313, 314, 298, 297), (314, 315, 299, 298), (315, 316, 300, 299), (316, 317, 301, 300), (317, 318, 302, 301), (318, 319, 303, 302), (319, 304, 288, 303), (320, 321, 305, 304), (321, 322, 306, 305), (322, 323, 307, 306), (323, 324, 308, 307), (324, 325, 309, 308), (325, 326, 310, 309), (326, 327, 311, 310), (327, 328, 312, 311), (328, 329, 313, 312), (329, 330, 314, 313), (330, 331, 315, 314), (331, 332, 316, 315), (332, 333, 317, 316), (333, 334, 318, 317), (334, 335, 319, 318), (335, 320, 304, 319), (336, 337, 321, 320), (337, 338, 322, 321), (338, 339, 323, 322), (339, 340, 324, 323), (340, 341, 325, 324), (341, 342, 326, 325), (342, 343, 327, 326), (343, 344, 328, 327), (344, 345, 329, 328), (345, 346, 330, 329), (346, 347, 331, 330), (347, 348, 332, 331), (348, 349, 333, 332), (349, 350, 334, 333), (350, 351, 335, 334), (351, 336, 320, 335), (352, 353, 337, 336), (353, 354, 338, 337), (354, 355, 339, 338), (355, 356, 340, 339), (356, 357, 341, 340), (357, 358, 342, 341), (358, 359, 343, 342), (359, 360, 344, 343), (360, 361, 345, 344), (361, 362, 346, 345), (362, 363, 347, 346), (363, 364, 348, 347), (364, 365, 349, 348), (365, 366, 350, 349), (366, 367, 351, 350), (367, 352, 336, 351), (368, 369, 353, 352), (369, 370, 354, 353), (370, 371, 355, 354), (371, 372, 356, 355), (372, 373, 357, 356), (373, 374, 358, 357), (374, 375, 359, 358), (375, 376, 360, 359), (376, 377, 361, 360), (377, 378, 362, 361), (378, 379, 363, 362), (379, 380, 364, 363), (380, 381, 365, 364), (381, 382, 366, 365), (382, 383, 367, 366), (383, 368, 352, 367), (384, 385, 369, 368), (385, 386, 370, 369), (386, 387, 371, 370), (387, 388, 372, 371), (388, 389, 373, 372), (389, 390, 374, 373), (390, 391, 375, 374), (391, 392, 376, 375), (392, 393, 377, 376), (393, 394, 378, 377), (394, 395, 379, 378), (395, 396, 380, 379), (396, 397, 381, 380), (397, 398, 382, 381), (398, 399, 383, 382), (399, 384, 368, 383), (400, 401, 385, 384), (401, 402, 386, 385), (402, 403, 387, 386), (403, 404, 388, 387), (404, 405, 389, 388), (405, 406, 390, 389), (406, 407, 391, 390), (407, 408, 392, 391), (408, 409, 393, 392), (409, 410, 394, 393), (410, 411, 395, 394), (411, 412, 396, 395), (412, 413, 397, 396), (413, 414, 398, 397), (414, 415, 399, 398), (415, 400, 384, 399), (416, 417, 401, 400), (417, 418, 402, 401), (418, 419, 403, 402), (419, 420, 404, 403), (420, 421, 405, 404), (421, 422, 406, 405), (422, 423, 407, 406), (423, 424, 408, 407), (424, 425, 409, 408), (425, 426, 410, 409), (426, 427, 411, 410), (427, 428, 412, 411), (428, 429, 413, 412), (429, 430, 414, 413), (430, 431, 415, 414), (431, 416, 400, 415), (432, 433, 417, 416), (433, 434, 418, 417), (434, 435, 419, 418), (435, 436, 420, 419), (436, 437, 421, 420), (437, 438, 422, 421), (438, 439, 423, 422), (439, 440, 424, 423), (440, 441, 425, 424), (441, 442, 426, 425), (442, 443, 427, 426), (443, 444, 428, 427), (444, 445, 429, 428), (445, 446, 430, 429), (446, 447, 431, 430), (447, 432, 416, 431), (448, 449, 433, 432), (449, 450, 434, 433), (450, 451, 435, 434), (451, 452, 436, 435), (452, 453, 437, 436), (453, 454, 438, 437), (454, 455, 439, 438), (455, 456, 440, 439), (456, 457, 441, 440), (457, 458, 442, 441), (458, 459, 443, 442), (459, 460, 444, 443), (460, 461, 445, 444), (461, 462, 446, 445), (462, 463, 447, 446), (463, 448, 432, 447), (464, 465, 449, 448), (465, 466, 450, 449), (466, 467, 451, 450), (467, 468, 452, 451), (468, 469, 453, 452), (469, 470, 454, 453), (470, 471, 455, 454), (471, 472, 456, 455), (472, 473, 457, 456), (473, 474, 458, 457), (474, 475, 459, 458), (475, 476, 460, 459), (476, 477, 461, 460), (477, 478, 462, 461), (478, 479, 463, 462), (479, 464, 448, 463), (480, 481, 465, 464), (481, 482, 466, 465), (482, 483, 467, 466), (483, 484, 468, 467), (484, 485, 469, 468), (485, 486, 470, 469), (486, 487, 471, 470), (487, 488, 472, 471), (488, 489, 473, 472), (489, 490, 474, 473), (490, 491, 475, 474), (491, 492, 476, 475), (492, 493, 477, 476), (493, 494, 478, 477), (494, 495, 479, 478), (495, 480, 464, 479), (496, 497, 481, 480), (497, 498, 482, 481), (498, 499, 483, 482), (499, 500, 484, 483), (500, 501, 485, 484), (501, 502, 486, 485), (502, 503, 487, 486), (503, 504, 488, 487), (504, 505, 489, 488), (505, 506, 490, 489), (506, 507, 491, 490), (507, 508, 492, 491), (508, 509, 493, 492), (509, 510, 494, 493), (510, 511, 495, 494), (511, 496, 480, 495), (512, 513, 497, 496), (513, 514, 498, 497), (514, 515, 499, 498), (515, 516, 500, 499), (516, 517, 501, 500), (517, 518, 502, 501), (518, 519, 503, 502), (519, 520, 504, 503), (520, 521, 505, 504), (521, 522, 506, 505), (522, 523, 507, 506), (523, 524, 508, 507), (524, 525, 509, 508), (525, 526, 510, 509), (526, 527, 511, 510), (527, 512, 496, 511), (528, 529, 513, 512), (529, 530, 514, 513), (530, 531, 515, 514), (531, 532, 516, 515), (532, 533, 517, 516), (533, 534, 518, 517), (534, 535, 519, 518), (535, 536, 520, 519), (536, 537, 521, 520), (537, 538, 522, 521), (538, 539, 523, 522), (539, 540, 524, 523), (540, 541, 525, 524), (541, 542, 526, 525), (542, 543, 527, 526), (543, 528, 512, 527), (544, 545, 529, 528), (545, 546, 530, 529), (546, 547, 531, 530), (547, 548, 532, 531), (548, 549, 533, 532), (549, 550, 534, 533), (550, 551, 535, 534), (551, 552, 536, 535), (552, 553, 537, 536), (553, 554, 538, 537), (554, 555, 539, 538), (555, 556, 540, 539), (556, 557, 541, 540), (557, 558, 542, 541), (558, 559, 543, 542), (559, 544, 528, 543), (560, 561, 545, 544), (561, 562, 546, 545), (562, 563, 547, 546), (563, 564, 548, 547), (564, 565, 549, 548), (565, 566, 550, 549), (566, 567, 551, 550), (567, 568, 552, 551), (568, 569, 553, 552), (569, 570, 554, 553), (570, 571, 555, 554), (571, 572, 556, 555), (572, 573, 557, 556), (573, 574, 558, 557), (574, 575, 559, 558), (575, 560, 544, 559), (576, 577, 561, 560), (577, 578, 562, 561), (578, 579, 563, 562), (579, 580, 564, 563), (580, 581, 565, 564), (581, 582, 566, 565), (582, 583, 567, 566), (583, 584, 568, 567), (584, 585, 569, 568), (585, 586, 570, 569), (586, 587, 571, 570), (587, 588, 572, 571), (588, 589, 573, 572), (589, 590, 574, 573), (590, 591, 575, 574), (591, 576, 560, 575), (592, 593, 577, 576), (593, 594, 578, 577), (594, 595, 579, 578), (595, 596, 580, 579), (596, 597, 581, 580), (597, 598, 582, 581), (598, 599, 583, 582), (599, 600, 584, 583), (600, 601, 585, 584), (601, 602, 586, 585), (602, 603, 587, 586), (603, 604, 588, 587), (604, 605, 589, 588), (605, 606, 590, 589), (606, 607, 591, 590), (607, 592, 576, 591), (608, 609, 593, 592), (609, 610, 594, 593), (610, 611, 595, 594), (611, 612, 596, 595), (612, 613, 597, 596), (613, 614, 598, 597), (614, 615, 599, 598), (615, 616, 600, 599), (616, 617, 601, 600), (617, 618, 602, 601), (618, 619, 603, 602), (619, 620, 604, 603), (620, 621, 605, 604), (621, 622, 606, 605), (622, 623, 607, 606), (623, 608, 592, 607), (624, 625, 609, 608), (625, 626, 610, 609), (626, 627, 611, 610), (627, 628, 612, 611), (628, 629, 613, 612), (629, 630, 614, 613), (630, 631, 615, 614), (631, 632, 616, 615), (632, 633, 617, 616), (633, 634, 618, 617), (634, 635, 619, 618), (635, 636, 620, 619), (636, 637, 621, 620), (637, 638, 622, 621), (638, 639, 623, 622), (639, 624, 608, 623), (640, 641, 625, 624), (641, 642, 626, 625), (642, 643, 627, 626), (643, 644, 628, 627), (644, 645, 629, 628), (645, 646, 630, 629), (646, 647, 631, 630), (647, 648, 632, 631), (648, 649, 633, 632), (649, 650, 634, 633), (650, 651, 635, 634), (651, 652, 636, 635), (652, 653, 637, 636), (653, 654, 638, 637), (654, 655, 639, 638), (655, 640, 624, 639), (656, 657, 641, 640), (657, 658, 642, 641), (658, 659, 643, 642), (659, 660, 644, 643), (660, 661, 645, 644), (661, 662, 646, 645), (662, 663, 647, 646), (663, 664, 648, 647), (664, 665, 649, 648), (665, 666, 650, 649), (666, 667, 651, 650), (667, 668, 652, 651), (668, 669, 653, 652), (669, 670, 654, 653), (670, 671, 655, 654), (671, 656, 640, 655), (672, 673, 657, 656), (673, 674, 658, 657), (674, 675, 659, 658), (675, 676, 660, 659), (676, 677, 661, 660), (677, 678, 662, 661), (678, 679, 663, 662), (679, 680, 664, 663), (680, 681, 665, 664), (681, 682, 666, 665), (682, 683, 667, 666), (683, 684, 668, 667), (684, 685, 669, 668), (685, 686, 670, 669), (686, 687, 671, 670), (687, 672, 656, 671), (688, 689, 673, 672), (689, 690, 674, 673), (690, 691, 675, 674), (691, 692, 676, 675), (692, 693, 677, 676), (693, 694, 678, 677), (694, 695, 679, 678), (695, 696, 680, 679), (696, 697, 681, 680), (697, 698, 682, 681), (698, 699, 683, 682), (699, 700, 684, 683), (700, 701, 685, 684), (701, 702, 686, 685), (702, 703, 687, 686), (703, 688, 672, 687), (704, 705, 689, 688), (705, 706, 690, 689), (706, 707, 691, 690), (707, 708, 692, 691), (708, 709, 693, 692), (709, 710, 694, 693), (710, 711, 695, 694), (711, 712, 696, 695), (712, 713, 697, 696), (713, 714, 698, 697), (714, 715, 699, 698), (715, 716, 700, 699), (716, 717, 701, 700), (717, 718, 702, 701), (718, 719, 703, 702), (719, 704, 688, 703), (720, 721, 705, 704), (721, 722, 706, 705), (722, 723, 707, 706), (723, 724, 708, 707), (724, 725, 709, 708), (725, 726, 710, 709), (726, 727, 711, 710), (727, 728, 712, 711), (728, 729, 713, 712), (729, 730, 714, 713), (730, 731, 715, 714), (731, 732, 716, 715), (732, 733, 717, 716), (733, 734, 718, 717), (734, 735, 719, 718), (735, 720, 704, 719), (736, 737, 721, 720), (737, 738, 722, 721), (738, 739, 723, 722), (739, 740, 724, 723), (740, 741, 725, 724), (741, 742, 726, 725), (742, 743, 727, 726), (743, 744, 728, 727), (744, 745, 729, 728), (745, 746, 730, 729), (746, 747, 731, 730), (747, 748, 732, 731), (748, 749, 733, 732), (749, 750, 734, 733), (750, 751, 735, 734), (751, 736, 720, 735), (752, 753, 737, 736), (753, 754, 738, 737), (754, 755, 739, 738), (755, 756, 740, 739), (756, 757, 741, 740), (757, 758, 742, 741), (758, 759, 743, 742), (759, 760, 744, 743), (760, 761, 745, 744), (761, 762, 746, 745), (762, 763, 747, 746), (763, 764, 748, 747), (764, 765, 749, 748), (765, 766, 750, 749), (766, 767, 751, 750), (767, 752, 736, 751), (0, 1, 753, 752), (1, 2, 754, 753), (2, 3, 755, 754), (3, 4, 756, 755), (4, 5, 757, 756), (5, 6, 758, 757), (6, 7, 759, 758), (7, 8, 760, 759), (8, 9, 761, 760), (9, 10, 762, 761), (10, 11, 763, 762), (11, 12, 764, 763), (12, 13, 765, 764), (13, 14, 766, 765), (14, 15, 767, 766), (15, 0, 752, 767)])
me_cylinder_001.polygons.foreach_set('use_smooth', [True] * 768)
me_cylinder_001.materials.append(mat_rubber)
me_cylinder_001.use_remesh_preserve_volume = False
me_cylinder_001.use_remesh_preserve_attributes = False
me_cylinder_001.use_mirror_vertex_groups = False
me_cylinder_001.update()
me_plane = bpy.data.meshes.new('Plane')
me_plane.from_pydata([(1.0, 1.0, 0.0), (1.0, -1.0, 0.0), (-1.0, -1.0, 0.0), (-1.0, 1.0, 0.0)], [], [(0, 3, 2, 1)])
me_plane.materials.append(mat_drop_shadow)
me_plane.use_remesh_preserve_volume = False
me_plane.use_remesh_preserve_attributes = False
me_plane.use_mirror_vertex_groups = False
me_plane.update()
me_cube_002 = bpy.data.meshes.new('Cube.002')
me_cube_002.from_pydata([(1.0, 1.0, 0.0), (1.0, -1.0, 0.0), (-1.0, -1.0, 0.0), (-1.0, 1.0, 0.0), (1.0, 1.0, 3.173), (1.0, -1.0, 3.173), (-1.0, -1.0, 3.173), (-1.0, 1.0, 3.173)], [], [(0, 1, 2, 3), (4, 7, 6, 5), (0, 4, 5, 1), (1, 5, 6, 2), (2, 6, 7, 3), (4, 0, 3, 7)])
me_cube_002.use_remesh_preserve_volume = False
me_cube_002.use_remesh_preserve_attributes = False
me_cube_002.use_mirror_vertex_groups = False
me_cube_002.update()

# ---- objects
ob_cylinder_001 = bpy.data.objects.new('Cylinder.001', me_cylinder_002)
ob_cylinder_002 = bpy.data.objects.new('Cylinder.002', me_cylinder_001)
ob_empty = bpy.data.objects.new('Empty', None)
ob_05_south_180 = bpy.data.objects.new('05,south_180', cam_camera)
ob_04_south_west_135 = bpy.data.objects.new('04,south_west_135', cam_camera)
ob_03_west_090 = bpy.data.objects.new('03,west_090', cam_camera)
ob_02_north_west_045 = bpy.data.objects.new('02,north_west_045', cam_camera)
ob_01_north_000 = bpy.data.objects.new('01,north_000', cam_camera)
ob_08_north_east_315 = bpy.data.objects.new('08,north_east_315', cam_camera)
ob_07_east_270 = bpy.data.objects.new('07,east_270', cam_camera)
ob_06_south_east_225 = bpy.data.objects.new('06,south_east_225', cam_camera)
ob_shadows = bpy.data.objects.new('shadows', light_shadows)
ob_ambient = bpy.data.objects.new('ambient', light_ambient)
ob_sun = bpy.data.objects.new('sun', light_sun)
ob_plane = bpy.data.objects.new('Plane', me_plane)
ob_tile_reference_box = bpy.data.objects.new('tile_reference_box', me_cube_002)

# ---- transforms, parenting, visibility, modifiers, constraints
ob_cylinder_001.location = (0.0, 0.0, 0.0)
ob_cylinder_001.rotation_euler = (1.571, -0.0, 4.451)
ob_cylinder_001.scale = (0.4349, 0.4349, 0.4349)
ob_cylinder_001.lock_rotations_4d = False
ob_cylinder_001.empty_display_type = 'ARROWS'
ob_cylinder_001.color = (0.0, 0.0, 0.0, 1.0)
ob_cylinder_001.lineart.crease_threshold = 0.0
ob_cylinder_002.location = (0.0, 0.0, 0.0)
ob_cylinder_002.rotation_euler = (1.568, 0.02791, 4.53)
ob_cylinder_002.scale = (0.1003, 0.1003, 0.1003)
ob_cylinder_002.lock_rotations_4d = False
ob_cylinder_002.empty_display_type = 'ARROWS'
ob_cylinder_002.color = (0.0, 0.0, 0.0, 1.0)
ob_cylinder_002.lineart.crease_threshold = 0.0
_m = ob_cylinder_002.modifiers.new('Subsurf', 'SUBSURF')
_m.uv_smooth = 'PRESERVE_CORNERS'
_m.quality = 2
_m.show_only_control_edges = False
ob_empty.location = (0.0, 0.0, -1.916e-05)
ob_empty.lock_rotations_4d = False
ob_empty.empty_display_type = 'ARROWS'
ob_empty.empty_display_size = 2.0
ob_empty.empty_image_offset = (0.0, 0.0)
ob_empty.color = (0.0, 0.0, 0.0, 1.0)
ob_empty.lineart.crease_threshold = 0.0
ob_05_south_180.parent = ob_empty
ob_05_south_180.location = (7.587, -0.0008011, 8.433)
ob_05_south_180.rotation_euler = (0.733, -6.285e-08, -4.712)
ob_05_south_180.scale = (0.1391, 0.1391, 0.1391)
ob_05_south_180.lock_rotations_4d = False
ob_05_south_180.empty_display_type = 'ARROWS'
ob_05_south_180.color = (0.0, 0.0, 0.0, 1.0)
ob_05_south_180.show_name = True
ob_05_south_180.lineart.crease_threshold = 0.0
ob_04_south_west_135.parent = ob_empty
ob_04_south_west_135.location = (5.365, 5.364, 8.433)
ob_04_south_west_135.rotation_euler = (0.733, -4.172e-08, -3.927)
ob_04_south_west_135.scale = (0.1391, 0.1391, 0.1391)
ob_04_south_west_135.lock_rotations_4d = False
ob_04_south_west_135.empty_display_type = 'ARROWS'
ob_04_south_west_135.color = (0.0, 0.0, 0.0, 1.0)
ob_04_south_west_135.show_name = True
ob_04_south_west_135.lineart.crease_threshold = 0.0
ob_03_west_090.parent = ob_empty
ob_03_west_090.location = (0.0008011, 7.587, 8.433)
ob_03_west_090.rotation_euler = (0.733, -2.882e-08, -3.142)
ob_03_west_090.scale = (0.1391, 0.1391, 0.1391)
ob_03_west_090.lock_rotations_4d = False
ob_03_west_090.empty_display_type = 'ARROWS'
ob_03_west_090.color = (0.0, 0.0, 0.0, 1.0)
ob_03_west_090.show_name = True
ob_03_west_090.lineart.crease_threshold = 0.0
ob_02_north_west_045.parent = ob_empty
ob_02_north_west_045.location = (-5.364, 5.365, 8.433)
ob_02_north_west_045.rotation_euler = (0.733, -4.595e-08, -2.356)
ob_02_north_west_045.scale = (0.1391, 0.1391, 0.1391)
ob_02_north_west_045.lock_rotations_4d = False
ob_02_north_west_045.empty_display_type = 'ARROWS'
ob_02_north_west_045.color = (0.0, 0.0, 0.0, 1.0)
ob_02_north_west_045.show_name = True
ob_02_north_west_045.lineart.crease_threshold = 0.0
ob_01_north_000.parent = ob_empty
ob_01_north_000.location = (-7.587, 0.0008011, 8.433)
ob_01_north_000.rotation_euler = (0.733, -3.305e-08, -1.571)
ob_01_north_000.scale = (0.1391, 0.1391, 0.1391)
ob_01_north_000.lock_rotations_4d = False
ob_01_north_000.empty_display_type = 'ARROWS'
ob_01_north_000.color = (0.0, 0.0, 0.0, 1.0)
ob_01_north_000.show_name = True
ob_01_north_000.lineart.crease_threshold = 0.0
ob_08_north_east_315.parent = ob_empty
ob_08_north_east_315.location = (-5.365, -5.364, 8.449)
ob_08_north_east_315.rotation_euler = (0.733, -3.436e-08, -0.7854)
ob_08_north_east_315.scale = (0.1391, 0.1391, 0.1391)
ob_08_north_east_315.lock_rotations_4d = False
ob_08_north_east_315.empty_display_type = 'ARROWS'
ob_08_north_east_315.color = (0.0, 0.0, 0.0, 1.0)
ob_08_north_east_315.show_name = True
ob_08_north_east_315.lineart.crease_threshold = 0.0
ob_07_east_270.parent = ob_empty
ob_07_east_270.location = (-0.0008006, -7.587, 8.433)
ob_07_east_270.rotation_euler = (0.733, -2.146e-08, -8.429e-08)
ob_07_east_270.scale = (0.1391, 0.1391, 0.1391)
ob_07_east_270.lock_rotations_4d = False
ob_07_east_270.empty_display_type = 'ARROWS'
ob_07_east_270.color = (0.0, 0.0, 0.0, 1.0)
ob_07_east_270.show_name = True
ob_07_east_270.lineart.crease_threshold = 0.0
ob_06_south_east_225.parent = ob_empty
ob_06_south_east_225.location = (5.364, -5.365, 8.433)
ob_06_south_east_225.rotation_euler = (0.733, -1.043e-08, 0.7854)
ob_06_south_east_225.scale = (0.1391, 0.1391, 0.1391)
ob_06_south_east_225.lock_rotations_4d = False
ob_06_south_east_225.empty_display_type = 'ARROWS'
ob_06_south_east_225.color = (0.0, 0.0, 0.0, 1.0)
ob_06_south_east_225.show_name = True
ob_06_south_east_225.lineart.crease_threshold = 0.0
ob_shadows.parent = ob_empty
ob_shadows.location = (-4.209, 0.00547, 15.12)
ob_shadows.rotation_euler = (-0.265, -0.05395, -4.897)
ob_shadows.scale = (1.0, 1.0, 1.0)
ob_shadows.lock_rotations_4d = False
ob_shadows.empty_display_type = 'ARROWS'
ob_shadows.color = (0.0, 0.0, 0.0, 1.0)
ob_shadows.show_name = True
ob_shadows.lineart.crease_threshold = 0.0
ob_ambient.parent = ob_empty
ob_ambient.location = (-9.896, -4.269, -3.652)
ob_ambient.rotation_euler = (0.5916, 2.008, -2.33)
ob_ambient.scale = (1.0, 1.0, 1.0)
ob_ambient.lock_rotations_4d = False
ob_ambient.empty_display_type = 'ARROWS'
ob_ambient.color = (0.0, 0.0, 0.0, 1.0)
ob_ambient.show_name = True
ob_ambient.lineart.crease_threshold = 0.0
ob_sun.parent = ob_empty
ob_sun.location = (-4.09, 0.02153, 15.46)
ob_sun.rotation_euler = (-0.265, -0.05395, -4.897)
ob_sun.scale = (1.0, 1.0, 1.0)
ob_sun.lock_rotations_4d = False
ob_sun.empty_display_type = 'ARROWS'
ob_sun.color = (0.0, 0.0, 0.0, 1.0)
ob_sun.show_name = True
ob_sun.lineart.crease_threshold = 0.0
ob_plane.location = (0.0, 0.0, 0.0)
ob_plane.rotation_euler = (0.0, -0.0, -6.283)
ob_plane.scale = (2.0, 2.0, 2.0)
ob_plane.lock_rotations_4d = False
ob_plane.empty_display_type = 'ARROWS'
ob_plane.color = (0.0, 0.0, 0.0, 1.0)
ob_plane.lineart.crease_threshold = 0.0
ob_tile_reference_box.location = (0.0, 0.0, 0.0)
ob_tile_reference_box.lock_rotations_4d = False
ob_tile_reference_box.empty_display_type = 'ARROWS'
ob_tile_reference_box.color = (0.0, 0.0, 0.0, 1.0)
ob_tile_reference_box.lineart.crease_threshold = 0.0

# ---- collection membership
col_collection_1.objects.link(ob_cylinder_001)
col_collection_1.objects.link(ob_cylinder_002)
col_collection_11.objects.link(ob_empty)
col_collection_11.objects.link(ob_05_south_180)
col_collection_11.objects.link(ob_04_south_west_135)
col_collection_11.objects.link(ob_03_west_090)
col_collection_11.objects.link(ob_02_north_west_045)
col_collection_11.objects.link(ob_01_north_000)
col_collection_11.objects.link(ob_08_north_east_315)
col_collection_11.objects.link(ob_07_east_270)
col_collection_11.objects.link(ob_06_south_east_225)
col_collection_12.objects.link(ob_shadows)
col_collection_12.objects.link(ob_ambient)
col_collection_12.objects.link(ob_sun)
col_collection_13.objects.link(ob_plane)
col_collection_14.objects.link(ob_tile_reference_box)

# ---- scene / render settings (as saved in the file)
scene.camera = ob_07_east_270
scene.frame_start = 1; scene.frame_end = 8; scene.frame_set(1)
scene.render.engine = 'BLENDER_EEVEE_NEXT'
scene.render.image_settings.quality = 100
scene.render.image_settings.compression = 100
scene.render.image_settings.exr_codec = 'RLE'
scene.render.resolution_x = 128
scene.render.resolution_y = 192
scene.render.pixel_aspect_x = 100.0
scene.render.pixel_aspect_y = 100.0
scene.render.fps = 25
scene.render.dither_intensity = 0.0
scene.render.film_transparent = True
scene.render.border_min_x = 0.4872
scene.render.border_min_y = 0.4672
scene.render.border_max_x = 0.531
scene.render.border_max_y = 0.6422
scene.render.use_compositing = False
scene.render.use_sequencer = False
scene.render.bake_margin = 2
scene.render.bake_bias = 0.0
scene.render.use_stamp_time = False
scene.render.use_stamp_date = False
scene.render.use_stamp_frame = False
scene.render.use_stamp_camera = False
scene.render.use_stamp_scene = False
scene.render.use_stamp_filename = False
scene.render.use_stamp_render_time = False
scene.render.stamp_font_size = 0
scene.cycles.use_denoising = False
scene.cycles.samples = 10
scene.cycles.sampling_pattern = 'TABULATED_SOBOL'
scene.cycles.light_sampling_threshold = 0.0
scene.cycles.use_adaptive_sampling = False
scene.cycles.use_light_tree = False
scene.cycles.blur_glossy = 0.0
scene.cycles.volume_bounces = 1
scene.cycles.pixel_filter_type = 'GAUSSIAN'
scene.cycles.sample_clamp_indirect = 0.0
scene.view_settings.view_transform = 'Raw'
bpy.context.view_layer.update()
